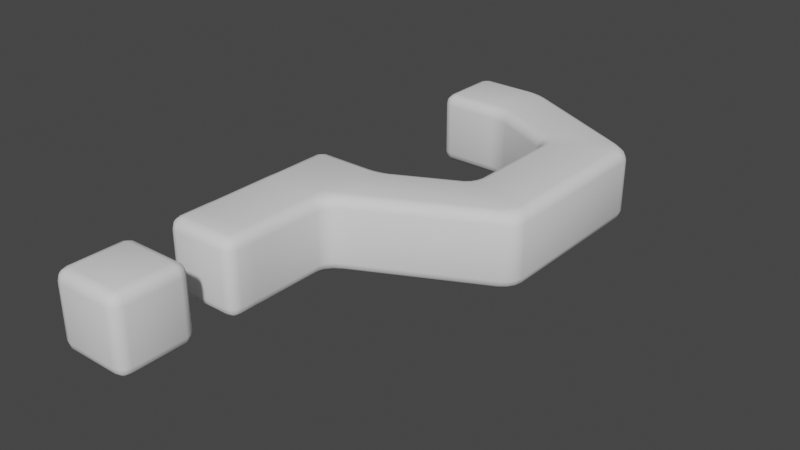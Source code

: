 # Source: helpicon.blend  (saved by Blender 3.1.7; exported with 4.5.12 LTS)
import bpy
from mathutils import Matrix  # noqa: F401  (used for matrix-valued properties, if any)

bpy.ops.wm.read_factory_settings(use_empty=True)
scene = bpy.context.scene
scene.name = 'Scene'

# ---- collections
col_collection = bpy.data.collections.new('Collection'); scene.collection.children.link(col_collection)

# ---- world
world_world = bpy.data.worlds.new('World'); scene.world = world_world
world_world.use_nodes = True; world_world.node_tree.nodes.clear()
_N = world_world.node_tree.nodes; _L = world_world.node_tree.links
n0 = _N.new('ShaderNodeOutputWorld'); n0.name = 'World Output'; n0.location = (300, 300)
n1 = _N.new('ShaderNodeBackground'); n1.name = 'Background'; n1.location = (10, 300)
n1.inputs[0].default_value = (0.05088, 0.05088, 0.05088, 1.0)
_L.new(n1.outputs[0], n0.inputs[0])
n0.is_active_output = True
world_world.color = (0.05088, 0.05088, 0.05088)
world_world.use_sun_shadow = False
world_world.sun_shadow_jitter_overblur = 0.0

# ---- meshes
me_plane = bpy.data.meshes.new('Plane')
me_plane.from_pydata([(-1.0, 0.2864, 0.2864), (-0.7136, 0.2864, 0.0), (-0.7136, 0.0, 0.2864), (-0.9617, 0.2864, 0.1434), (-0.9617, 0.1434, 0.2864), (-0.9246, 0.1495, 0.1495), (-0.7136, 0.1434, 0.03827), (-0.8566, 0.2864, 0.03827), (-0.8505, 0.1495, 0.07544), (-0.8566, 0.03827, 0.2864), (-0.7136, 0.03827, 0.1434), (-0.8505, 0.07544, 0.1495), (0.7136, 0.0, 0.2864), (0.7136, 0.2864, 0.0), (1.0, 0.2864, 0.2864), (0.7136, 0.03827, 0.1434), (0.8566, 0.03827, 0.2864), (0.8505, 0.07544, 0.1495), (0.8566, 0.2864, 0.03827), (0.7136, 0.1434, 0.03827), (0.8505, 0.1495, 0.07544), (0.9617, 0.1434, 0.2864), (0.9617, 0.2864, 0.1434), (0.9246, 0.1495, 0.1495), (-1.0, 0.7136, 0.2864), (-1.0, 1.286, 0.2864), (-0.7136, 1.286, 0.0), (-0.7136, 0.7136, 0.0), (-1.0, 0.9045, 0.2864), (-0.9617, 0.7136, 0.1434), (-0.9587, 0.9045, 0.1382), (-0.9575, 1.286, 0.1458), (-1.0, 1.095, 0.2864), (-0.9587, 1.095, 0.1382), (-0.7136, 1.095, 0.0), (-0.8566, 1.286, 0.03827), (-0.8618, 1.095, 0.04132), (-0.8542, 0.7136, 0.0425), (-0.7136, 0.9045, 0.0), (-0.8618, 0.9045, 0.04132), (1.0, 0.7136, 0.2864), (0.7136, 0.7136, 0.0), (0.7136, 1.286, 0.0), (1.0, 1.286, 0.2864), (0.9575, 0.7136, 0.1458), (1.0, 0.9045, 0.2864), (0.9587, 0.9045, 0.1382), (0.7136, 0.9045, 0.0), (0.8566, 0.7136, 0.03827), (0.8618, 0.9045, 0.04132), (0.8542, 1.286, 0.0425), (0.7136, 1.095, 0.0), (0.8618, 1.095, 0.04132), (1.0, 1.095, 0.2864), (0.9617, 1.286, 0.1434), (0.9587, 1.095, 0.1382), (-0.7136, 3.286, 0.0), (-0.7136, 2.714, 0.0), (-1.0, 2.714, 0.2864), (-1.0, 3.286, 0.2864), (-0.7136, 3.095, 0.0), (-0.8566, 3.286, 0.03827), (-0.8618, 3.095, 0.04132), (-0.8542, 2.714, 0.0425), (-0.7136, 2.905, 0.0), (-0.8618, 2.905, 0.04132), (-1.0, 2.905, 0.2864), (-0.9617, 2.714, 0.1434), (-0.9587, 2.905, 0.1382), (-0.9575, 3.286, 0.1458), (-1.0, 3.095, 0.2864), (-0.9587, 3.095, 0.1382), (0.7136, 3.286, 0.0), (1.286, 3.463, 0.0), (1.256, 3.128, 0.2864), (1.0, 2.714, 0.2864), (0.7136, 2.714, 0.0), (0.8699, 3.312, 0.0), (0.7136, 3.095, 0.0), (0.8917, 3.118, 0.01889), (1.299, 3.313, 0.0424), (1.08, 3.376, 0.0), (1.091, 3.194, 0.03874), (1.131, 3.023, 0.2864), (1.288, 3.191, 0.146), (1.114, 3.07, 0.1354), (0.9575, 2.714, 0.1458), (1.038, 2.872, 0.2864), (0.9972, 2.903, 0.1353), (0.7136, 2.905, 0.0), (0.8542, 2.714, 0.0425), (0.8825, 2.914, 0.03886), (-0.7136, 5.0, 0.2864), (-0.7136, 4.714, 0.0), (-1.0, 4.714, 0.2864), (-0.7136, 4.962, 0.1434), (-0.8566, 4.962, 0.2864), (-0.8505, 4.925, 0.1495), (-0.8566, 4.714, 0.03827), (-0.7136, 4.857, 0.03827), (-0.8505, 4.851, 0.07544), (-0.9617, 4.857, 0.2864), (-0.9617, 4.714, 0.1434), (-0.9246, 4.851, 0.1495), (0.7136, 5.0, 0.2864), (1.256, 5.128, 0.2864), (1.286, 4.823, 0.0), (0.7136, 4.714, 0.0), (0.8908, 5.019, 0.2864), (0.7136, 4.957, 0.1458), (0.9001, 4.974, 0.1405), (1.244, 5.074, 0.1459), (1.089, 5.066, 0.2864), (1.08, 5.013, 0.1405), (1.129, 4.77, 0.0), (1.255, 4.964, 0.04246), (1.093, 4.915, 0.04497), (0.7136, 4.854, 0.0425), (0.9197, 4.73, 0.0), (0.9102, 4.877, 0.04497), (2.744, 5.872, 0.2864), (3.0, 6.286, 0.2864), (3.286, 6.177, 0.0), (3.0, 5.68, 0.0), (2.869, 5.977, 0.2864), (2.804, 5.854, 0.146), (2.924, 5.958, 0.1406), (3.042, 6.251, 0.1459), (2.962, 6.128, 0.2864), (3.005, 6.093, 0.1405), (3.244, 5.982, 0.0), (3.146, 6.212, 0.04246), (3.098, 6.044, 0.04494), (2.896, 5.785, 0.04243), (3.14, 5.801, 0.0), (3.014, 5.9, 0.04493), (4.744, 4.872, 0.2864), (4.36, 5.0, 0.0), (4.714, 5.463, 0.0), (5.0, 5.286, 0.2864), (4.643, 4.869, 0.1462), (4.869, 4.977, 0.2864), (4.804, 4.998, 0.1408), (4.534, 5.13, 0.0), (4.504, 4.915, 0.04229), (4.692, 5.05, 0.04479), (4.854, 5.407, 0.0424), (4.662, 5.299, 0.0), (4.809, 5.215, 0.04492), (4.962, 5.128, 0.2864), (4.958, 5.343, 0.146), (4.909, 5.157, 0.1406), (3.0, 9.32, 0.0), (3.286, 8.823, 0.0), (3.0, 8.714, 0.2864), (2.744, 9.128, 0.2864), (3.14, 9.199, 0.0), (2.896, 9.215, 0.04243), (3.014, 9.1, 0.04493), (3.146, 8.788, 0.04246), (3.244, 9.018, 0.0), (3.098, 8.956, 0.04494), (2.962, 8.872, 0.2864), (3.042, 8.749, 0.1459), (3.005, 8.907, 0.1405), (2.804, 9.146, 0.146), (2.869, 9.023, 0.2864), (2.924, 9.042, 0.1406), (4.714, 9.537, 0.0), (4.36, 10.0, 0.0), (4.744, 10.13, 0.2864), (5.0, 9.714, 0.2864), (4.662, 9.701, 0.0), (4.854, 9.593, 0.0424), (4.809, 9.785, 0.04492), (4.504, 10.08, 0.04229), (4.534, 9.87, 0.0), (4.692, 9.95, 0.04479), (4.869, 10.02, 0.2864), (4.643, 10.13, 0.1462), (4.804, 10.0, 0.1408), (4.958, 9.657, 0.146), (4.962, 9.872, 0.2864), (4.909, 9.843, 0.1406), (0.7136, 10.29, 0.0), (1.286, 10.18, 0.0), (1.256, 9.872, 0.2864), (0.7136, 10.0, 0.2864), (0.9197, 10.27, 0.0), (0.7136, 10.15, 0.0425), (0.9102, 10.12, 0.04497), (1.255, 10.04, 0.04246), (1.129, 10.23, 0.0), (1.093, 10.09, 0.04497), (1.089, 9.934, 0.2864), (1.244, 9.926, 0.1459), (1.08, 9.987, 0.1405), (0.7136, 10.04, 0.1458), (0.8908, 9.981, 0.2864), (0.9001, 10.03, 0.1405), (0.7136, 11.71, 0.0), (0.7136, 12.0, 0.2864), (1.256, 11.87, 0.2864), (1.286, 11.54, 0.0), (0.7136, 11.85, 0.0425), (0.8699, 11.69, 0.0), (0.8923, 11.83, 0.04501), (0.8908, 11.98, 0.2864), (0.7136, 11.96, 0.1458), (0.8999, 11.93, 0.1405), (1.288, 11.81, 0.146), (1.089, 11.93, 0.2864), (1.094, 11.88, 0.1406), (1.08, 11.62, 0.0), (1.299, 11.69, 0.0424), (1.09, 11.78, 0.04488), (-1.0, 10.29, 0.2864), (-0.7136, 10.29, 0.0), (-0.7136, 10.0, 0.2864), (-0.9617, 10.29, 0.1434), (-0.9617, 10.14, 0.2864), (-0.9246, 10.15, 0.1495), (-0.7136, 10.14, 0.03827), (-0.8566, 10.29, 0.03827), (-0.8505, 10.15, 0.07544), (-0.8566, 10.04, 0.2864), (-0.7136, 10.04, 0.1434), (-0.8505, 10.08, 0.1495), (-1.0, 11.71, 0.2864), (-0.7136, 12.0, 0.2864), (-0.7136, 11.71, 0.0), (-0.9617, 11.86, 0.2864), (-0.9617, 11.71, 0.1434), (-0.9246, 11.85, 0.1495), (-0.7136, 11.96, 0.1434), (-0.8566, 11.96, 0.2864), (-0.8505, 11.92, 0.1495), (-0.8566, 11.71, 0.03827), (-0.7136, 11.86, 0.03827), (-0.8505, 11.85, 0.07544), (-0.7136, -1.0, 0.2864), (-0.7136, -1.286, 0.0), (-1.0, -1.286, 0.2864), (-0.7136, -1.038, 0.1434), (-0.8566, -1.038, 0.2864), (-0.8505, -1.075, 0.1495), (-0.8566, -1.286, 0.03827), (-0.7136, -1.143, 0.03827), (-0.8505, -1.149, 0.07544), (-0.9617, -1.143, 0.2864), (-0.9617, -1.286, 0.1434), (-0.9246, -1.149, 0.1495), (0.7136, -1.0, 0.2864), (1.0, -1.286, 0.2864), (0.7136, -1.286, 0.0), (0.8566, -1.038, 0.2864), (0.7136, -1.038, 0.1434), (0.8505, -1.075, 0.1495), (0.9617, -1.286, 0.1434), (0.9617, -1.143, 0.2864), (0.9246, -1.149, 0.1495), (0.7136, -1.143, 0.03827), (0.8566, -1.286, 0.03827), (0.8505, -1.149, 0.07544), (-0.7136, -3.0, 0.2864), (-1.0, -2.714, 0.2864), (-0.7136, -2.714, 0.0), (-0.8566, -2.962, 0.2864), (-0.7136, -2.962, 0.1434), (-0.8505, -2.925, 0.1495), (-0.9617, -2.714, 0.1434), (-0.9617, -2.857, 0.2864), (-0.9246, -2.851, 0.1495), (-0.7136, -2.857, 0.03827), (-0.8566, -2.714, 0.03827), (-0.8505, -2.851, 0.07544), (0.7136, -3.0, 0.2864), (0.7136, -2.714, 0.0), (1.0, -2.714, 0.2864), (0.7136, -2.962, 0.1434), (0.8566, -2.962, 0.2864), (0.8505, -2.925, 0.1495), (0.8566, -2.714, 0.03827), (0.7136, -2.857, 0.03827), (0.8505, -2.851, 0.07544), (0.9617, -2.857, 0.2864), (0.9617, -2.714, 0.1434), (0.9246, -2.851, 0.1495), (-1.0, 0.2864, 1.714), (-0.7136, 0.0, 1.714), (-0.7136, 0.2864, 2.0), (-0.9617, 0.1434, 1.714), (-0.9617, 0.2864, 1.857), (-0.9246, 0.1495, 1.851), (-0.7136, 0.03827, 1.857), (-0.8566, 0.03827, 1.714), (-0.8505, 0.07544, 1.851), (-0.8566, 0.2864, 1.962), (-0.7136, 0.1434, 1.962), (-0.8505, 0.1495, 1.925), (0.7136, 0.0, 1.714), (1.0, 0.2864, 1.714), (0.7136, 0.2864, 2.0), (0.8566, 0.03827, 1.714), (0.7136, 0.03827, 1.857), (0.8505, 0.07544, 1.851), (0.9617, 0.2864, 1.857), (0.9617, 0.1434, 1.714), (0.9246, 0.1495, 1.851), (0.7136, 0.1434, 1.962), (0.8566, 0.2864, 1.962), (0.8505, 0.1495, 1.925), (-1.0, 0.7136, 1.714), (-0.7136, 0.7136, 2.0), (-0.7136, 1.286, 2.0), (-1.0, 1.286, 1.714), (-0.9575, 0.7136, 1.854), (-1.0, 0.9045, 1.714), (-0.9587, 0.9045, 1.862), (-0.7136, 0.9045, 2.0), (-0.8566, 0.7136, 1.962), (-0.8618, 0.9045, 1.959), (-0.8542, 1.286, 1.957), (-0.7136, 1.095, 2.0), (-0.8618, 1.095, 1.959), (-1.0, 1.095, 1.714), (-0.9617, 1.286, 1.857), (-0.9587, 1.095, 1.862), (1.0, 0.7136, 1.714), (1.0, 1.286, 1.714), (0.7136, 1.286, 2.0), (0.7136, 0.7136, 2.0), (1.0, 0.9045, 1.714), (0.9617, 0.7136, 1.857), (0.9587, 0.9045, 1.862), (0.9575, 1.286, 1.854), (1.0, 1.095, 1.714), (0.9587, 1.095, 1.862), (0.7136, 1.095, 2.0), (0.8566, 1.286, 1.962), (0.8618, 1.095, 1.959), (0.8542, 0.7136, 1.957), (0.7136, 0.9045, 2.0), (0.8618, 0.9045, 1.959), (-0.7136, 3.286, 2.0), (-1.0, 3.286, 1.714), (-1.0, 2.714, 1.714), (-0.7136, 2.714, 2.0), (-0.8542, 3.286, 1.957), (-0.7136, 3.095, 2.0), (-0.8618, 3.095, 1.959), (-1.0, 3.095, 1.714), (-0.9617, 3.286, 1.857), (-0.9587, 3.095, 1.862), (-0.9575, 2.714, 1.854), (-1.0, 2.905, 1.714), (-0.9587, 2.905, 1.862), (-0.7136, 2.905, 2.0), (-0.8566, 2.714, 1.962), (-0.8618, 2.905, 1.959), (0.7136, 3.286, 2.0), (0.7136, 2.714, 2.0), (1.0, 2.714, 1.714), (1.256, 3.128, 1.714), (1.286, 3.463, 2.0), (0.7136, 3.095, 2.0), (0.8699, 3.312, 2.0), (0.8917, 3.118, 1.981), (0.8542, 2.714, 1.957), (0.7136, 2.905, 2.0), (0.8825, 2.914, 1.961), (1.038, 2.872, 1.714), (0.9575, 2.714, 1.854), (0.9972, 2.903, 1.865), (1.288, 3.191, 1.854), (1.131, 3.023, 1.714), (1.114, 3.07, 1.865), (1.08, 3.376, 2.0), (1.299, 3.313, 1.958), (1.091, 3.194, 1.961), (-0.7136, 5.0, 1.714), (-1.0, 4.714, 1.714), (-0.7136, 4.714, 2.0), (-0.8566, 4.962, 1.714), (-0.7136, 4.962, 1.857), (-0.8505, 4.925, 1.851), (-0.9617, 4.714, 1.857), (-0.9617, 4.857, 1.714), (-0.9246, 4.851, 1.851), (-0.7136, 4.857, 1.962), (-0.8566, 4.714, 1.962), (-0.8505, 4.851, 1.925), (0.7136, 5.0, 1.714), (0.7136, 4.714, 2.0), (1.286, 4.823, 2.0), (1.256, 5.128, 1.714), (0.7136, 4.957, 1.854), (0.8908, 5.019, 1.714), (0.9001, 4.974, 1.86), (0.9197, 4.73, 2.0), (0.7136, 4.854, 1.957), (0.9102, 4.877, 1.955), (1.255, 4.964, 1.958), (1.129, 4.77, 2.0), (1.093, 4.915, 1.955), (1.089, 5.066, 1.714), (1.244, 5.074, 1.854), (1.08, 5.013, 1.859), (2.744, 5.872, 1.714), (3.0, 5.68, 2.0), (3.286, 6.177, 2.0), (3.0, 6.286, 1.714), (2.804, 5.854, 1.854), (2.869, 5.977, 1.714), (2.924, 5.958, 1.859), (3.14, 5.801, 2.0), (2.896, 5.785, 1.958), (3.014, 5.9, 1.955), (3.146, 6.212, 1.958), (3.244, 5.982, 2.0), (3.098, 6.044, 1.955), (2.962, 6.128, 1.714), (3.042, 6.251, 1.854), (3.005, 6.093, 1.859), (4.744, 4.872, 1.714), (5.0, 5.286, 1.714), (4.714, 5.463, 2.0), (4.36, 5.0, 2.0), (4.869, 4.977, 1.714), (4.643, 4.869, 1.854), (4.804, 4.998, 1.859), (4.958, 5.343, 1.854), (4.962, 5.128, 1.714), (4.909, 5.157, 1.859), (4.662, 5.299, 2.0), (4.854, 5.407, 1.958), (4.809, 5.215, 1.955), (4.504, 4.915, 1.958), (4.534, 5.13, 2.0), (4.692, 5.05, 1.955), (3.0, 9.32, 2.0), (2.744, 9.128, 1.714), (3.0, 8.714, 1.714), (3.286, 8.823, 2.0), (2.896, 9.215, 1.958), (3.14, 9.199, 2.0), (3.014, 9.1, 1.955), (2.869, 9.023, 1.714), (2.804, 9.146, 1.854), (2.924, 9.042, 1.859), (3.042, 8.749, 1.854), (2.962, 8.872, 1.714), (3.005, 8.907, 1.859), (3.244, 9.018, 2.0), (3.146, 8.788, 1.958), (3.098, 8.956, 1.955), (4.714, 9.537, 2.0), (5.0, 9.714, 1.714), (4.744, 10.13, 1.714), (4.36, 10.0, 2.0), (4.854, 9.593, 1.958), (4.662, 9.701, 2.0), (4.809, 9.785, 1.955), (4.962, 9.872, 1.714), (4.958, 9.657, 1.854), (4.909, 9.843, 1.859), (4.643, 10.13, 1.854), (4.869, 10.02, 1.714), (4.804, 10.0, 1.859), (4.534, 9.87, 2.0), (4.504, 10.08, 1.958), (4.692, 9.95, 1.955), (0.7136, 10.29, 2.0), (0.7136, 10.0, 1.714), (1.256, 9.872, 1.714), (1.286, 10.18, 2.0), (0.7136, 10.15, 1.957), (0.9197, 10.27, 2.0), (0.9102, 10.12, 1.955), (0.8908, 9.981, 1.714), (0.7136, 10.04, 1.854), (0.9001, 10.03, 1.86), (1.244, 9.926, 1.854), (1.089, 9.934, 1.714), (1.08, 9.987, 1.859), (1.129, 10.23, 2.0), (1.255, 10.04, 1.958), (1.093, 10.09, 1.955), (0.7136, 11.71, 2.0), (1.286, 11.54, 2.0), (1.256, 11.87, 1.714), (0.7136, 12.0, 1.714), (0.8699, 11.69, 2.0), (0.7136, 11.85, 1.957), (0.8923, 11.83, 1.955), (1.299, 11.69, 1.958), (1.08, 11.62, 2.0), (1.09, 11.78, 1.955), (1.089, 11.93, 1.714), (1.288, 11.81, 1.854), (1.094, 11.88, 1.859), (0.7136, 11.96, 1.854), (0.8908, 11.98, 1.714), (0.8999, 11.93, 1.86), (-1.0, 10.29, 1.714), (-0.7136, 10.0, 1.714), (-0.7136, 10.29, 2.0), (-0.9617, 10.14, 1.714), (-0.9617, 10.29, 1.857), (-0.9246, 10.15, 1.851), (-0.7136, 10.04, 1.857), (-0.8566, 10.04, 1.714), (-0.8505, 10.08, 1.851), (-0.8566, 10.29, 1.962), (-0.7136, 10.14, 1.962), (-0.8505, 10.15, 1.925), (-1.0, 11.71, 1.714), (-0.7136, 11.71, 2.0), (-0.7136, 12.0, 1.714), (-0.9617, 11.71, 1.857), (-0.9617, 11.86, 1.714), (-0.9246, 11.85, 1.851), (-0.7136, 11.86, 1.962), (-0.8566, 11.71, 1.962), (-0.8505, 11.85, 1.925), (-0.8566, 11.96, 1.714), (-0.7136, 11.96, 1.857), (-0.8505, 11.92, 1.851), (-0.7136, -1.0, 1.714), (-1.0, -1.286, 1.714), (-0.7136, -1.286, 2.0), (-0.8566, -1.038, 1.714), (-0.7136, -1.038, 1.857), (-0.8505, -1.075, 1.851), (-0.9617, -1.286, 1.857), (-0.9617, -1.143, 1.714), (-0.9246, -1.149, 1.851), (-0.7136, -1.143, 1.962), (-0.8566, -1.286, 1.962), (-0.8505, -1.149, 1.925), (0.7136, -1.0, 1.714), (0.7136, -1.286, 2.0), (1.0, -1.286, 1.714), (0.7136, -1.038, 1.857), (0.8566, -1.038, 1.714), (0.8505, -1.075, 1.851), (0.8566, -1.286, 1.962), (0.7136, -1.143, 1.962), (0.8505, -1.149, 1.925), (0.9617, -1.143, 1.714), (0.9617, -1.286, 1.857), (0.9246, -1.149, 1.851), (-0.7136, -3.0, 1.714), (-0.7136, -2.714, 2.0), (-1.0, -2.714, 1.714), (-0.7136, -2.962, 1.857), (-0.8566, -2.962, 1.714), (-0.8505, -2.925, 1.851), (-0.8566, -2.714, 1.962), (-0.7136, -2.857, 1.962), (-0.8505, -2.851, 1.925), (-0.9617, -2.857, 1.714), (-0.9617, -2.714, 1.857), (-0.9246, -2.851, 1.851), (0.7136, -3.0, 1.714), (1.0, -2.714, 1.714), (0.7136, -2.714, 2.0), (0.8566, -2.962, 1.714), (0.7136, -2.962, 1.857), (0.8505, -2.925, 1.851), (0.9617, -2.714, 1.857), (0.9617, -2.857, 1.714), (0.9246, -2.851, 1.851), (0.7136, -2.857, 1.962), (0.8566, -2.714, 1.962), (0.8505, -2.851, 1.925)], [], [(2, 12, 300, 289), (58, 25, 315, 346), (94, 59, 345, 381), (186, 155, 441, 474), (218, 187, 473, 505), (242, 265, 554, 529), (74, 136, 424, 363), (139, 171, 457, 425), (314, 330, 361, 347), (344, 360, 393, 382), (427, 409, 394, 364), (472, 488, 517, 506), (541, 530, 553, 566), (456, 443, 410, 426), (440, 459, 489, 475), (120, 105, 395, 408), (264, 276, 564, 552), (1, 27, 41, 13), (184, 217, 230, 200), (137, 73, 106, 123), (104, 92, 380, 392), (14, 40, 328, 301), (252, 240, 528, 540), (26, 57, 76, 42), (201, 229, 518, 491), (154, 121, 411, 442), (152, 185, 203, 169), (228, 216, 504, 516), (254, 277, 266, 241), (168, 138, 122, 153), (56, 93, 107, 72), (290, 302, 331, 313), (43, 75, 362, 329), (278, 253, 542, 565), (170, 202, 490, 458), (0, 3, 5, 4), (3, 7, 8, 5), (1, 6, 8, 7), (6, 10, 11, 8), (2, 9, 11, 10), (9, 4, 5, 11), (5, 8, 11), (12, 15, 17, 16), (15, 19, 20, 17), (13, 18, 20, 19), (18, 22, 23, 20), (14, 21, 23, 22), (21, 16, 17, 23), (17, 20, 23), (24, 28, 30, 29), (28, 32, 33, 30), (25, 31, 33, 32), (31, 35, 36, 33), (26, 34, 36, 35), (34, 38, 39, 36), (27, 37, 39, 38), (37, 29, 30, 39), (30, 33, 36, 39), (40, 44, 46, 45), (44, 48, 49, 46), (41, 47, 49, 48), (47, 51, 52, 49), (42, 50, 52, 51), (50, 54, 55, 52), (43, 53, 55, 54), (53, 45, 46, 55), (46, 49, 52, 55), (56, 60, 62, 61), (60, 64, 65, 62), (57, 63, 65, 64), (63, 67, 68, 65), (58, 66, 68, 67), (66, 70, 71, 68), (59, 69, 71, 70), (69, 61, 62, 71), (62, 65, 68, 71), (72, 77, 79, 78), (77, 81, 82, 79), (73, 80, 82, 81), (80, 84, 85, 82), (74, 83, 85, 84), (83, 87, 88, 85), (75, 86, 88, 87), (86, 90, 91, 88), (76, 89, 91, 90), (89, 78, 79, 91), (79, 82, 85, 88, 91), (92, 95, 97, 96), (95, 99, 100, 97), (93, 98, 100, 99), (98, 102, 103, 100), (94, 101, 103, 102), (101, 96, 97, 103), (97, 100, 103), (104, 108, 110, 109), (108, 112, 113, 110), (105, 111, 113, 112), (111, 115, 116, 113), (106, 114, 116, 115), (114, 118, 119, 116), (107, 117, 119, 118), (117, 109, 110, 119), (110, 113, 116, 119), (120, 124, 126, 125), (124, 128, 129, 126), (121, 127, 129, 128), (127, 131, 132, 129), (122, 130, 132, 131), (130, 134, 135, 132), (123, 133, 135, 134), (133, 125, 126, 135), (126, 129, 132, 135), (136, 140, 142, 141), (140, 144, 145, 142), (137, 143, 145, 144), (143, 147, 148, 145), (138, 146, 148, 147), (146, 150, 151, 148), (139, 149, 151, 150), (149, 141, 142, 151), (142, 145, 148, 151), (152, 156, 158, 157), (156, 160, 161, 158), (153, 159, 161, 160), (159, 163, 164, 161), (154, 162, 164, 163), (162, 166, 167, 164), (155, 165, 167, 166), (165, 157, 158, 167), (158, 161, 164, 167), (168, 172, 174, 173), (172, 176, 177, 174), (169, 175, 177, 176), (175, 179, 180, 177), (170, 178, 180, 179), (178, 182, 183, 180), (171, 181, 183, 182), (181, 173, 174, 183), (174, 177, 180, 183), (184, 188, 190, 189), (188, 192, 193, 190), (185, 191, 193, 192), (191, 195, 196, 193), (186, 194, 196, 195), (194, 198, 199, 196), (187, 197, 199, 198), (197, 189, 190, 199), (190, 193, 196, 199), (200, 204, 206, 205), (204, 208, 209, 206), (201, 207, 209, 208), (207, 211, 212, 209), (202, 210, 212, 211), (210, 214, 215, 212), (203, 213, 215, 214), (213, 205, 206, 215), (206, 209, 212, 215), (216, 219, 221, 220), (219, 223, 224, 221), (217, 222, 224, 223), (222, 226, 227, 224), (218, 225, 227, 226), (225, 220, 221, 227), (221, 224, 227), (228, 231, 233, 232), (231, 235, 236, 233), (229, 234, 236, 235), (234, 238, 239, 236), (230, 237, 239, 238), (237, 232, 233, 239), (233, 236, 239), (240, 243, 245, 244), (243, 247, 248, 245), (241, 246, 248, 247), (246, 250, 251, 248), (242, 249, 251, 250), (249, 244, 245, 251), (245, 248, 251), (252, 255, 257, 256), (255, 259, 260, 257), (253, 258, 260, 259), (258, 262, 263, 260), (254, 261, 263, 262), (261, 256, 257, 263), (257, 260, 263), (264, 267, 269, 268), (267, 271, 272, 269), (265, 270, 272, 271), (270, 274, 275, 272), (266, 273, 275, 274), (273, 268, 269, 275), (269, 272, 275), (276, 279, 281, 280), (279, 283, 284, 281), (277, 282, 284, 283), (282, 286, 287, 284), (278, 285, 287, 286), (285, 280, 281, 287), (281, 284, 287), (288, 291, 293, 292), (291, 295, 296, 293), (289, 294, 296, 295), (294, 298, 299, 296), (290, 297, 299, 298), (297, 292, 293, 299), (293, 296, 299), (300, 303, 305, 304), (303, 307, 308, 305), (301, 306, 308, 307), (306, 310, 311, 308), (302, 309, 311, 310), (309, 304, 305, 311), (305, 308, 311), (312, 316, 318, 317), (316, 320, 321, 318), (313, 319, 321, 320), (319, 323, 324, 321), (314, 322, 324, 323), (322, 326, 327, 324), (315, 325, 327, 326), (325, 317, 318, 327), (318, 321, 324, 327), (328, 332, 334, 333), (332, 336, 337, 334), (329, 335, 337, 336), (335, 339, 340, 337), (330, 338, 340, 339), (338, 342, 343, 340), (331, 341, 343, 342), (341, 333, 334, 343), (334, 337, 340, 343), (344, 348, 350, 349), (348, 352, 353, 350), (345, 351, 353, 352), (351, 355, 356, 353), (346, 354, 356, 355), (354, 358, 359, 356), (347, 357, 359, 358), (357, 349, 350, 359), (350, 353, 356, 359), (360, 365, 367, 366), (365, 369, 370, 367), (361, 368, 370, 369), (368, 372, 373, 370), (362, 371, 373, 372), (371, 375, 376, 373), (363, 374, 376, 375), (374, 378, 379, 376), (364, 377, 379, 378), (377, 366, 367, 379), (367, 370, 373, 376, 379), (380, 383, 385, 384), (383, 387, 388, 385), (381, 386, 388, 387), (386, 390, 391, 388), (382, 389, 391, 390), (389, 384, 385, 391), (385, 388, 391), (392, 396, 398, 397), (396, 400, 401, 398), (393, 399, 401, 400), (399, 403, 404, 401), (394, 402, 404, 403), (402, 406, 407, 404), (395, 405, 407, 406), (405, 397, 398, 407), (398, 401, 404, 407), (408, 412, 414, 413), (412, 416, 417, 414), (409, 415, 417, 416), (415, 419, 420, 417), (410, 418, 420, 419), (418, 422, 423, 420), (411, 421, 423, 422), (421, 413, 414, 423), (414, 417, 420, 423), (424, 428, 430, 429), (428, 432, 433, 430), (425, 431, 433, 432), (431, 435, 436, 433), (426, 434, 436, 435), (434, 438, 439, 436), (427, 437, 439, 438), (437, 429, 430, 439), (430, 433, 436, 439), (440, 444, 446, 445), (444, 448, 449, 446), (441, 447, 449, 448), (447, 451, 452, 449), (442, 450, 452, 451), (450, 454, 455, 452), (443, 453, 455, 454), (453, 445, 446, 455), (446, 449, 452, 455), (456, 460, 462, 461), (460, 464, 465, 462), (457, 463, 465, 464), (463, 467, 468, 465), (458, 466, 468, 467), (466, 470, 471, 468), (459, 469, 471, 470), (469, 461, 462, 471), (462, 465, 468, 471), (472, 476, 478, 477), (476, 480, 481, 478), (473, 479, 481, 480), (479, 483, 484, 481), (474, 482, 484, 483), (482, 486, 487, 484), (475, 485, 487, 486), (485, 477, 478, 487), (478, 481, 484, 487), (488, 492, 494, 493), (492, 496, 497, 494), (489, 495, 497, 496), (495, 499, 500, 497), (490, 498, 500, 499), (498, 502, 503, 500), (491, 501, 503, 502), (501, 493, 494, 503), (494, 497, 500, 503), (504, 507, 509, 508), (507, 511, 512, 509), (505, 510, 512, 511), (510, 514, 515, 512), (506, 513, 515, 514), (513, 508, 509, 515), (509, 512, 515), (516, 519, 521, 520), (519, 523, 524, 521), (517, 522, 524, 523), (522, 526, 527, 524), (518, 525, 527, 526), (525, 520, 521, 527), (521, 524, 527), (528, 531, 533, 532), (531, 535, 536, 533), (529, 534, 536, 535), (534, 538, 539, 536), (530, 537, 539, 538), (537, 532, 533, 539), (533, 536, 539), (540, 543, 545, 544), (543, 547, 548, 545), (541, 546, 548, 547), (546, 550, 551, 548), (542, 549, 551, 550), (549, 544, 545, 551), (545, 548, 551), (552, 555, 557, 556), (555, 559, 560, 557), (553, 558, 560, 559), (558, 562, 563, 560), (554, 561, 563, 562), (561, 556, 557, 563), (557, 560, 563), (564, 567, 569, 568), (567, 571, 572, 569), (565, 570, 572, 571), (570, 574, 575, 572), (566, 573, 575, 574), (573, 568, 569, 575), (569, 572, 575), (27, 1, 7, 37), (37, 7, 3, 29), (29, 3, 0, 24), (1, 13, 19, 6), (6, 19, 15, 10), (10, 15, 12, 2), (13, 41, 48, 18), (18, 48, 44, 22), (22, 44, 40, 14), (41, 27, 38, 47), (47, 38, 34, 51), (51, 34, 26, 42), (76, 57, 64, 89), (89, 64, 60, 78), (78, 60, 56, 72), (42, 76, 90, 50), (50, 90, 86, 54), (54, 86, 75, 43), (57, 26, 35, 63), (63, 35, 31, 67), (67, 31, 25, 58), (107, 93, 99, 117), (117, 99, 95, 109), (109, 95, 92, 104), (93, 56, 61, 98), (98, 61, 69, 102), (102, 69, 59, 94), (72, 107, 118, 77), (77, 118, 114, 81), (81, 114, 106, 73), (123, 106, 115, 133), (133, 115, 111, 125), (125, 111, 105, 120), (168, 153, 160, 172), (172, 160, 156, 176), (176, 156, 152, 169), (153, 122, 131, 159), (159, 131, 127, 163), (163, 127, 121, 154), (203, 185, 192, 213), (213, 192, 188, 205), (205, 188, 184, 200), (185, 152, 157, 191), (191, 157, 165, 195), (195, 165, 155, 186), (169, 203, 214, 175), (175, 214, 210, 179), (179, 210, 202, 170), (230, 217, 223, 237), (237, 223, 219, 232), (232, 219, 216, 228), (217, 184, 189, 222), (222, 189, 197, 226), (226, 197, 187, 218), (200, 230, 238, 204), (204, 238, 234, 208), (208, 234, 229, 201), (240, 252, 256, 243), (243, 256, 261, 247), (247, 261, 254, 241), (266, 277, 283, 273), (273, 283, 279, 268), (268, 279, 276, 264), (241, 266, 274, 246), (246, 274, 270, 250), (250, 270, 265, 242), (277, 254, 262, 282), (282, 262, 258, 286), (286, 258, 253, 278), (73, 137, 144, 80), (80, 144, 140, 84), (84, 140, 136, 74), (122, 138, 147, 130), (130, 147, 143, 134), (134, 143, 137, 123), (171, 139, 150, 181), (181, 150, 146, 173), (173, 146, 138, 168), (312, 288, 292, 316), (316, 292, 297, 320), (320, 297, 290, 313), (289, 300, 304, 294), (294, 304, 309, 298), (298, 309, 302, 290), (301, 328, 333, 306), (306, 333, 341, 310), (310, 341, 331, 302), (330, 314, 323, 338), (338, 323, 319, 342), (342, 319, 313, 331), (360, 344, 349, 365), (365, 349, 357, 369), (369, 357, 347, 361), (329, 362, 372, 335), (335, 372, 368, 339), (339, 368, 361, 330), (346, 315, 326, 354), (354, 326, 322, 358), (358, 322, 314, 347), (392, 380, 384, 396), (396, 384, 389, 400), (400, 389, 382, 393), (381, 345, 352, 386), (386, 352, 348, 390), (390, 348, 344, 382), (364, 394, 403, 377), (377, 403, 399, 366), (366, 399, 393, 360), (408, 395, 406, 412), (412, 406, 402, 416), (416, 402, 394, 409), (459, 440, 445, 469), (469, 445, 453, 461), (461, 453, 443, 456), (442, 411, 422, 450), (450, 422, 418, 454), (454, 418, 410, 443), (488, 472, 477, 492), (492, 477, 485, 496), (496, 485, 475, 489), (474, 441, 448, 482), (482, 448, 444, 486), (486, 444, 440, 475), (458, 490, 499, 466), (466, 499, 495, 470), (470, 495, 489, 459), (516, 504, 508, 519), (519, 508, 513, 523), (523, 513, 506, 517), (505, 473, 480, 510), (510, 480, 476, 514), (514, 476, 472, 506), (491, 518, 526, 501), (501, 526, 522, 493), (493, 522, 517, 488), (530, 541, 547, 537), (537, 547, 543, 532), (532, 543, 540, 528), (552, 564, 568, 555), (555, 568, 573, 559), (559, 573, 566, 553), (529, 554, 562, 534), (534, 562, 558, 538), (538, 558, 553, 530), (565, 542, 550, 570), (570, 550, 546, 574), (574, 546, 541, 566), (363, 424, 429, 374), (374, 429, 437, 378), (378, 437, 427, 364), (409, 427, 438, 415), (415, 438, 434, 419), (419, 434, 426, 410), (456, 426, 435, 460), (460, 435, 431, 464), (464, 431, 425, 457), (94, 381, 387, 101), (101, 387, 383, 96), (96, 383, 380, 92), (395, 105, 112, 405), (405, 112, 108, 397), (397, 108, 104, 392), (252, 540, 544, 255), (255, 544, 549, 259), (259, 549, 542, 253), (564, 276, 280, 567), (567, 280, 285, 571), (571, 285, 278, 565), (2, 289, 295, 9), (9, 295, 291, 4), (4, 291, 288, 0), (315, 25, 32, 325), (325, 32, 28, 317), (317, 28, 24, 312), (201, 491, 502, 207), (207, 502, 498, 211), (211, 498, 490, 202), (457, 171, 182, 463), (463, 182, 178, 467), (467, 178, 170, 458), (58, 346, 355, 66), (66, 355, 351, 70), (70, 351, 345, 59), (139, 425, 432, 149), (149, 432, 428, 141), (141, 428, 424, 136), (362, 75, 87, 371), (371, 87, 83, 375), (375, 83, 74, 363), (14, 301, 307, 21), (21, 307, 303, 16), (16, 303, 300, 12), (218, 505, 511, 225), (225, 511, 507, 220), (220, 507, 504, 216), (518, 229, 235, 525), (525, 235, 231, 520), (520, 231, 228, 516), (43, 329, 336, 53), (53, 336, 332, 45), (45, 332, 328, 40), (186, 474, 483, 194), (194, 483, 479, 198), (198, 479, 473, 187), (411, 121, 128, 421), (421, 128, 124, 413), (413, 124, 120, 408), (242, 529, 535, 249), (249, 535, 531, 244), (244, 531, 528, 240), (441, 155, 166, 447), (447, 166, 162, 451), (451, 162, 154, 442), (554, 265, 271, 561), (561, 271, 267, 556), (556, 267, 264, 552), (24, 0, 288, 312)])
me_plane.polygons.foreach_set('use_smooth', [True] * 580)
_uv = me_plane.uv_layers.new(name='UVMap')
_uv.uv.foreach_set('vector', [0.1432, 0.0, 0.8568, 0.0, 0.8568, 0.0, 0.1432, 0.0, 0.0, 1.0, 0.0, 1.0, 0.0, 1.0, 0.0, 1.0, 0.0, 1.0, 0.0, 1.0, 0.0, 1.0, 0.0, 1.0, 1.0, 1.0, 1.0, 1.0, 1.0, 1.0, 1.0, 1.0, 1.0, 1.0, 1.0, 1.0, 1.0, 1.0, 1.0, 1.0, 0.0, 0.0, 0.0, 0.0, 0.0, 0.0, 0.0, 0.0, 0.936, 0.936, 0.06405, 0.06405, 0.06405, 0.06405, 0.936, 0.936, 0.05729, 0.05729, 0.9427, 0.9427, 0.9427, 0.9427, 0.05729, 0.05729, 0.1432, 1.0, 0.8568, 1.0, 0.8568, 1.0, 0.1432, 1.0, 0.1432, 1.0, 0.8568, 1.0, 0.8568, 1.0, 0.1432, 1.0, 0.08666, 0.08666, 0.1157, 0.1157, 0.8913, 0.8913, 0.9197, 0.9197, 1.0, 1.0, 1.0, 1.0, 1.0, 1.0, 1.0, 1.0, 0.8568, 0.0, 0.1432, 0.0, 0.1432, 0.0, 0.8568, 0.0, 0.9306, 0.9306, 0.9133, 0.9133, 0.08667, 0.08667, 0.06935, 0.06935, 1.0, 1.0, 1.0, 1.0, 1.0, 1.0, 1.0, 1.0, 0.1281, 0.1281, 0.8719, 0.8719, 0.8719, 0.8719, 0.1281, 0.1281, 0.1432, 0.0, 0.8568, 0.0, 0.8568, 0.0, 0.1432, 0.0, 0.1432, 0.2864, 0.1432, 0.7136, 0.8568, 0.7136, 0.8568, 0.2864, 1.0, 1.0, 1.0, 1.0, 1.0, 1.0, 1.0, 1.0, 0.08666, 0.08666, 0.9197, 0.9197, 0.8913, 0.8913, 0.1157, 0.1157, 0.8568, 1.0, 0.1432, 1.0, 0.1432, 1.0, 0.8568, 1.0, 1.0, 0.2864, 1.0, 0.7136, 1.0, 0.7136, 1.0, 0.2864, 0.8568, 0.0, 0.1432, 0.0, 0.1432, 0.0, 0.8568, 0.0, 0.1432, 1.0, 0.1432, 1.0, 0.8568, 1.0, 0.8568, 1.0, 1.0, 1.0, 1.0, 1.0, 1.0, 1.0, 1.0, 1.0, 0.9045, 0.9045, 0.09548, 0.09548, 0.09548, 0.09548, 0.9045, 0.9045, 1.0, 1.0, 1.0, 1.0, 1.0, 1.0, 1.0, 1.0, 1.0, 1.0, 1.0, 1.0, 1.0, 1.0, 1.0, 1.0, 0.8568, 0.0, 0.8568, 0.0, 0.1432, 0.0, 0.1432, 0.0, 0.9306, 0.9306, 0.06935, 0.06935, 0.08667, 0.08667, 0.9133, 0.9133, 0.1432, 1.0, 0.1432, 1.0, 0.8568, 1.0, 0.8568, 1.0, 0.1432, 0.2864, 0.8568, 0.2864, 0.8568, 0.7136, 0.1432, 0.7136, 1.0, 1.0, 1.0, 1.0, 1.0, 1.0, 1.0, 1.0, 1.0, 0.0, 1.0, 0.0, 1.0, 0.0, 1.0, 0.0, 1.0, 1.0, 1.0, 1.0, 1.0, 1.0, 1.0, 1.0, 0.0, 0.2864, 0.0, 0.2864, 0.0, 0.1495, 0.0, 0.1434, 0.0, 0.2864, 0.0, 0.2864, 0.0, 0.1495, 0.0, 0.1495, 0.1432, 0.2864, 0.1432, 0.1434, 0.07473, 0.1495, 0.0717, 0.2864, 0.1432, 0.1434, 0.1432, 0.0, 0.07473, 0.0, 0.07473, 0.1495, 0.1432, 0.0, 0.0717, 0.0, 0.07473, 0.0, 0.1432, 0.0, 0.0717, 0.0, 0.0, 0.0, 0.0, 0.0, 0.07473, 0.0, 0.0, 0.1495, 0.07473, 0.1495, 0.07473, 0.0, 0.8568, 0.0, 0.8568, 0.0, 0.9253, 0.0, 0.9283, 0.0, 0.8568, 0.0, 0.8568, 0.0, 0.9253, 0.0, 0.9253, 0.0, 0.8568, 0.2864, 0.9283, 0.2864, 0.9253, 0.1495, 0.8568, 0.1434, 0.9283, 0.2864, 1.0, 0.2864, 1.0, 0.1495, 0.9253, 0.1495, 1.0, 0.2864, 1.0, 0.1434, 1.0, 0.1495, 1.0, 0.2864, 1.0, 0.1434, 1.0, 0.0, 1.0, 0.0, 1.0, 0.1495, 0.9253, 0.0, 0.9253, 0.1495, 1.0, 0.1495, 0.0, 0.7136, 0.0, 0.9045, 0.0, 0.9045, 0.0, 0.7136, 0.0, 0.9045, 0.0, 1.0, 0.0, 1.0, 0.0, 0.9045, 0.0, 1.0, 0.0, 1.0, 0.0, 1.0, 0.0, 1.0, 0.0, 1.0, 0.0, 1.0, 0.0, 1.0, 0.0, 1.0, 0.1432, 1.0, 0.1432, 1.0, 0.06912, 1.0, 0.0717, 1.0, 0.1432, 1.0, 0.1432, 1.0, 0.06912, 1.0, 0.06912, 1.0, 0.1432, 0.7136, 0.07292, 0.7136, 0.06912, 0.9045, 0.1432, 0.9045, 0.07292, 0.7136, 0.0, 0.7136, 0.0, 0.9045, 0.06912, 0.9045, 0.0, 0.9045, 0.0, 1.0, 0.06912, 1.0, 0.06912, 0.9045, 1.0, 0.7136, 1.0, 0.7136, 1.0, 0.9045, 1.0, 0.9045, 1.0, 0.7136, 1.0, 0.7136, 1.0, 0.9045, 1.0, 0.9045, 0.8568, 0.7136, 0.8568, 0.9045, 0.9309, 0.9045, 0.9283, 0.7136, 0.8568, 0.9045, 0.8568, 1.0, 0.9309, 1.0, 0.9309, 0.9045, 0.8568, 1.0, 0.9271, 1.0, 0.9309, 1.0, 0.8568, 1.0, 0.9271, 1.0, 1.0, 1.0, 1.0, 1.0, 0.9309, 1.0, 1.0, 1.0, 1.0, 1.0, 1.0, 1.0, 1.0, 1.0, 1.0, 1.0, 1.0, 1.0, 1.0, 1.0, 1.0, 1.0, 1.0, 0.9045, 0.9309, 0.9045, 0.9309, 1.0, 1.0, 1.0, 0.1432, 1.0, 0.1432, 1.0, 0.06912, 1.0, 0.0717, 1.0, 0.1432, 1.0, 0.1432, 1.0, 0.06912, 1.0, 0.06912, 1.0, 0.1432, 1.0, 0.07292, 1.0, 0.06912, 1.0, 0.1432, 1.0, 0.07292, 1.0, 0.0, 1.0, 0.0, 1.0, 0.06912, 1.0, 0.0, 1.0, 0.0, 1.0, 0.0, 1.0, 0.0, 1.0, 0.0, 1.0, 0.0, 1.0, 0.0, 1.0, 0.0, 1.0, 0.0, 1.0, 0.0, 1.0, 0.0, 1.0, 0.0, 1.0, 0.0, 1.0, 0.0, 1.0, 0.0, 1.0, 0.0, 1.0, 0.06912, 1.0, 0.06912, 1.0, 0.0, 1.0, 0.0, 1.0, 0.8568, 1.0, 0.935, 1.0, 0.9459, 1.0, 0.8568, 1.0, 0.935, 1.0, 1.0, 1.0, 1.0, 1.0, 0.9459, 1.0, 0.9197, 0.9197, 0.9198, 0.9198, 0.9747, 0.9747, 0.9769, 0.9769, 0.9198, 0.9198, 0.9233, 0.9233, 0.9702, 0.9702, 0.9747, 0.9747, 0.936, 0.936, 0.9715, 0.9715, 0.9702, 0.9702, 0.9233, 0.9233, 0.9715, 0.9715, 1.0, 1.0, 1.0, 1.0, 0.9702, 0.9702, 1.0, 1.0, 1.0, 1.0, 1.0, 1.0, 1.0, 1.0, 1.0, 1.0, 1.0, 1.0, 1.0, 1.0, 1.0, 1.0, 0.8568, 1.0, 0.8568, 1.0, 0.9413, 1.0, 0.9271, 1.0, 0.8568, 1.0, 0.8568, 1.0, 0.9459, 1.0, 0.9413, 1.0, 0.9459, 1.0, 0.9747, 0.9747, 0.9702, 0.9702, 1.0, 1.0, 0.9413, 1.0, 0.1432, 1.0, 0.1432, 1.0, 0.07473, 1.0, 0.0717, 1.0, 0.1432, 1.0, 0.1432, 1.0, 0.07473, 1.0, 0.07473, 1.0, 0.1432, 1.0, 0.0717, 1.0, 0.07473, 1.0, 0.1432, 1.0, 0.0717, 1.0, 0.0, 1.0, 0.0, 1.0, 0.07473, 1.0, 0.0, 1.0, 0.0, 1.0, 0.0, 1.0, 0.0, 1.0, 0.0, 1.0, 0.0, 1.0, 0.0, 1.0, 0.0, 1.0, 0.07473, 1.0, 0.07473, 1.0, 0.0, 1.0, 0.8568, 1.0, 0.9454, 1.0, 0.95, 1.0, 0.8568, 1.0, 0.9454, 1.0, 1.0, 1.0, 1.0, 1.0, 0.95, 1.0, 0.8719, 0.8719, 0.8875, 0.8875, 0.9654, 0.9654, 0.9512, 0.9512, 0.8875, 0.8875, 0.9052, 0.9052, 0.9796, 0.9796, 0.9654, 0.9654, 0.8913, 0.8913, 0.954, 0.954, 0.9644, 0.9644, 0.8936, 0.8936, 0.954, 0.954, 1.0, 1.0, 1.0, 1.0, 0.9644, 0.9644, 0.8568, 1.0, 0.8568, 1.0, 0.9551, 1.0, 0.9599, 1.0, 0.8568, 1.0, 0.8568, 1.0, 0.95, 1.0, 0.9551, 1.0, 0.95, 1.0, 0.9654, 0.9654, 0.9644, 0.9644, 0.9551, 1.0, 0.1281, 0.1281, 0.05706, 0.05706, 0.03892, 0.03892, 0.1076, 0.1076, 0.05706, 0.05706, 0.0, 0.0, 0.0, 0.0, 0.03892, 0.03892, 0.09548, 0.09548, 0.08383, 0.08383, 0.03107, 0.03107, 0.04253, 0.04253, 0.08383, 0.08383, 0.07066, 0.07066, 0.01478, 0.01478, 0.03107, 0.03107, 0.08667, 0.08667, 0.02669, 0.02669, 0.02546, 0.02546, 0.08267, 0.08267, 0.02669, 0.02669, 0.0, 0.0, 0.0, 0.0, 0.02546, 0.02546, 0.1157, 0.1157, 0.107, 0.107, 0.03404, 0.03404, 0.04323, 0.04323, 0.107, 0.107, 0.1076, 0.1076, 0.03892, 0.03892, 0.03404, 0.03404, 0.03892, 0.03892, 0.03107, 0.03107, 0.02546, 0.02546, 0.03404, 0.03404, 0.06405, 0.06405, 0.08446, 0.08446, 0.03949, 0.03949, 0.02853, 0.02853, 0.08446, 0.08446, 0.1077, 0.1077, 0.05657, 0.05657, 0.03949, 0.03949, 0.08666, 0.08666, 0.02864, 0.02864, 0.02826, 0.02826, 0.08734, 0.08734, 0.02864, 0.02864, 0.0, 0.0, 0.0, 0.0, 0.02826, 0.02826, 0.06935, 0.06935, 0.07022, 0.07022, 0.02592, 0.02592, 0.0289, 0.0289, 0.07022, 0.07022, 0.06859, 0.06859, 0.03132, 0.03132, 0.02592, 0.02592, 0.05729, 0.05729, 0.02552, 0.02552, 0.03132, 0.03132, 0.06859, 0.06859, 0.02552, 0.02552, 0.0, 0.0, 0.0, 0.0, 0.03132, 0.03132, 0.03949, 0.03949, 0.02826, 0.02826, 0.02592, 0.02592, 0.03132, 0.03132, 1.0, 1.0, 1.0, 1.0, 1.0, 1.0, 1.0, 1.0, 1.0, 1.0, 1.0, 1.0, 1.0, 1.0, 1.0, 1.0, 0.9133, 0.9133, 0.9173, 0.9173, 0.9745, 0.9745, 0.9733, 0.9733, 0.9173, 0.9173, 0.9162, 0.9162, 0.9689, 0.9689, 0.9745, 0.9745, 0.9045, 0.9045, 0.9575, 0.9575, 0.9689, 0.9689, 0.9162, 0.9162, 0.9575, 0.9575, 1.0, 1.0, 1.0, 1.0, 0.9689, 0.9689, 1.0, 1.0, 1.0, 1.0, 1.0, 1.0, 1.0, 1.0, 1.0, 1.0, 1.0, 1.0, 1.0, 1.0, 1.0, 1.0, 1.0, 1.0, 0.9745, 0.9745, 0.9689, 0.9689, 1.0, 1.0, 0.9306, 0.9306, 0.9711, 0.9711, 0.9741, 0.9741, 0.9298, 0.9298, 0.9711, 0.9711, 1.0, 1.0, 1.0, 1.0, 0.9741, 0.9741, 1.0, 1.0, 1.0, 1.0, 1.0, 1.0, 1.0, 1.0, 1.0, 1.0, 1.0, 1.0, 1.0, 1.0, 1.0, 1.0, 1.0, 1.0, 1.0, 1.0, 1.0, 1.0, 1.0, 1.0, 1.0, 1.0, 1.0, 1.0, 1.0, 1.0, 1.0, 1.0, 0.9427, 0.9427, 0.9314, 0.9314, 0.9687, 0.9687, 0.9745, 0.9745, 0.9314, 0.9314, 0.9186, 0.9186, 0.9571, 0.9571, 0.9687, 0.9687, 0.9741, 0.9741, 1.0, 1.0, 1.0, 1.0, 0.9687, 0.9687, 1.0, 1.0, 1.0, 1.0, 1.0, 1.0, 1.0, 1.0, 1.0, 1.0, 1.0, 1.0, 1.0, 1.0, 1.0, 1.0, 1.0, 1.0, 1.0, 1.0, 1.0, 1.0, 1.0, 1.0, 1.0, 1.0, 1.0, 1.0, 1.0, 1.0, 1.0, 1.0, 1.0, 1.0, 1.0, 1.0, 1.0, 1.0, 1.0, 1.0, 1.0, 1.0, 1.0, 1.0, 1.0, 1.0, 1.0, 1.0, 1.0, 1.0, 1.0, 1.0, 1.0, 1.0, 1.0, 1.0, 1.0, 1.0, 1.0, 1.0, 1.0, 1.0, 1.0, 1.0, 1.0, 1.0, 1.0, 1.0, 1.0, 1.0, 1.0, 1.0, 1.0, 1.0, 1.0, 1.0, 1.0, 1.0, 1.0, 1.0, 1.0, 1.0, 1.0, 1.0, 1.0, 1.0, 1.0, 1.0, 1.0, 1.0, 1.0, 1.0, 1.0, 1.0, 1.0, 1.0, 1.0, 1.0, 1.0, 1.0, 1.0, 1.0, 1.0, 1.0, 1.0, 1.0, 1.0, 1.0, 1.0, 1.0, 1.0, 1.0, 1.0, 1.0, 1.0, 1.0, 1.0, 1.0, 1.0, 1.0, 1.0, 1.0, 1.0, 1.0, 1.0, 1.0, 1.0, 1.0, 1.0, 1.0, 1.0, 1.0, 1.0, 1.0, 1.0, 1.0, 1.0, 1.0, 1.0, 1.0, 1.0, 1.0, 1.0, 1.0, 1.0, 1.0, 1.0, 1.0, 1.0, 1.0, 1.0, 1.0, 1.0, 1.0, 1.0, 1.0, 1.0, 1.0, 1.0, 1.0, 1.0, 1.0, 1.0, 1.0, 1.0, 1.0, 1.0, 1.0, 1.0, 1.0, 1.0, 1.0, 1.0, 1.0, 1.0, 1.0, 1.0, 1.0, 1.0, 1.0, 1.0, 1.0, 1.0, 1.0, 1.0, 1.0, 1.0, 1.0, 1.0, 1.0, 1.0, 1.0, 1.0, 1.0, 1.0, 1.0, 1.0, 1.0, 1.0, 1.0, 1.0, 1.0, 1.0, 1.0, 1.0, 1.0, 1.0, 1.0, 1.0, 1.0, 1.0, 1.0, 1.0, 1.0, 1.0, 1.0, 1.0, 1.0, 1.0, 1.0, 1.0, 1.0, 1.0, 1.0, 1.0, 1.0, 1.0, 1.0, 1.0, 1.0, 1.0, 1.0, 1.0, 1.0, 1.0, 1.0, 1.0, 1.0, 1.0, 1.0, 1.0, 1.0, 1.0, 1.0, 1.0, 1.0, 1.0, 1.0, 1.0, 1.0, 1.0, 1.0, 0.1432, 0.0, 0.1432, 0.0, 0.07473, 0.0, 0.0717, 0.0, 0.1432, 0.0, 0.1432, 0.0, 0.07473, 0.0, 0.07473, 0.0, 0.1432, 0.0, 0.0717, 0.0, 0.07473, 0.0, 0.1432, 0.0, 0.0717, 0.0, 0.0, 0.0, 0.0, 0.0, 0.07473, 0.0, 0.0, 0.0, 0.0, 0.0, 0.0, 0.0, 0.0, 0.0, 0.0, 0.0, 0.0, 0.0, 0.0, 0.0, 0.0, 0.0, 0.07473, 0.0, 0.07473, 0.0, 0.0, 0.0, 0.8568, 0.0, 0.9283, 0.0, 0.9253, 0.0, 0.8568, 0.0, 0.9283, 0.0, 1.0, 0.0, 1.0, 0.0, 0.9253, 0.0, 1.0, 0.0, 1.0, 0.0, 1.0, 0.0, 1.0, 0.0, 1.0, 0.0, 1.0, 0.0, 1.0, 0.0, 1.0, 0.0, 0.8568, 0.0, 0.8568, 0.0, 0.9253, 0.0, 0.9283, 0.0, 0.8568, 0.0, 0.8568, 0.0, 0.9253, 0.0, 0.9253, 0.0, 0.9253, 0.0, 1.0, 0.0, 0.9253, 0.0, 0.1432, 0.0, 0.0717, 0.0, 0.07473, 0.0, 0.1432, 0.0, 0.0717, 0.0, 0.0, 0.0, 0.0, 0.0, 0.07473, 0.0, 0.0, 0.0, 0.0, 0.0, 0.0, 0.0, 0.0, 0.0, 0.0, 0.0, 0.0, 0.0, 0.0, 0.0, 0.0, 0.0, 0.1432, 0.0, 0.1432, 0.0, 0.07473, 0.0, 0.0717, 0.0, 0.1432, 0.0, 0.1432, 0.0, 0.07473, 0.0, 0.07473, 0.0, 0.07473, 0.0, 0.0, 0.0, 0.07473, 0.0, 0.8568, 0.0, 0.8568, 0.0, 0.9253, 0.0, 0.9283, 0.0, 0.8568, 0.0, 0.8568, 0.0, 0.9253, 0.0, 0.9253, 0.0, 0.8568, 0.0, 0.9283, 0.0, 0.9253, 0.0, 0.8568, 0.0, 0.9283, 0.0, 1.0, 0.0, 1.0, 0.0, 0.9253, 0.0, 1.0, 0.0, 1.0, 0.0, 1.0, 0.0, 1.0, 0.0, 1.0, 0.0, 1.0, 0.0, 1.0, 0.0, 1.0, 0.0, 0.9253, 0.0, 0.9253, 0.0, 1.0, 0.0, 0.0, 0.2864, 0.0, 0.1434, 0.0, 0.1495, 0.0, 0.2864, 0.0, 0.1434, 0.0, 0.0, 0.0, 0.0, 0.0, 0.1495, 0.1432, 0.0, 0.1432, 0.0, 0.07473, 0.0, 0.0717, 0.0, 0.1432, 0.0, 0.1432, 0.0, 0.07473, 0.0, 0.07473, 0.0, 0.1432, 0.2864, 0.0717, 0.2864, 0.07473, 0.1495, 0.1432, 0.1434, 0.0717, 0.2864, 0.0, 0.2864, 0.0, 0.1495, 0.07473, 0.1495, 0.0, 0.1495, 0.07473, 0.0, 0.07473, 0.1495, 0.8568, 0.0, 0.9283, 0.0, 0.9253, 0.0, 0.8568, 0.0, 0.9283, 0.0, 1.0, 0.0, 1.0, 0.0, 0.9253, 0.0, 1.0, 0.2864, 1.0, 0.2864, 1.0, 0.1495, 1.0, 0.1434, 1.0, 0.2864, 1.0, 0.2864, 1.0, 0.1495, 1.0, 0.1495, 0.8568, 0.2864, 0.8568, 0.1434, 0.9253, 0.1495, 0.9283, 0.2864, 0.8568, 0.1434, 0.8568, 0.0, 0.9253, 0.0, 0.9253, 0.1495, 0.9253, 0.0, 1.0, 0.1495, 0.9253, 0.1495, 0.0, 0.7136, 0.0, 0.7136, 0.0, 0.9045, 0.0, 0.9045, 0.0, 0.7136, 0.0, 0.7136, 0.0, 0.9045, 0.0, 0.9045, 0.1432, 0.7136, 0.1432, 0.9045, 0.06912, 0.9045, 0.0717, 0.7136, 0.1432, 0.9045, 0.1432, 1.0, 0.06912, 1.0, 0.06912, 0.9045, 0.1432, 1.0, 0.07292, 1.0, 0.06912, 1.0, 0.1432, 1.0, 0.07292, 1.0, 0.0, 1.0, 0.0, 1.0, 0.06912, 1.0, 0.0, 1.0, 0.0, 1.0, 0.0, 1.0, 0.0, 1.0, 0.0, 1.0, 0.0, 1.0, 0.0, 1.0, 0.0, 1.0, 0.0, 0.9045, 0.06912, 0.9045, 0.06912, 1.0, 0.0, 1.0, 1.0, 0.7136, 1.0, 0.9045, 1.0, 0.9045, 1.0, 0.7136, 1.0, 0.9045, 1.0, 1.0, 1.0, 1.0, 1.0, 0.9045, 1.0, 1.0, 1.0, 1.0, 1.0, 1.0, 1.0, 1.0, 1.0, 1.0, 1.0, 1.0, 1.0, 1.0, 1.0, 1.0, 0.8568, 1.0, 0.8568, 1.0, 0.9309, 1.0, 0.9283, 1.0, 0.8568, 1.0, 0.8568, 1.0, 0.9309, 1.0, 0.9309, 1.0, 0.8568, 0.7136, 0.9271, 0.7136, 0.9309, 0.9045, 0.8568, 0.9045, 0.9271, 0.7136, 1.0, 0.7136, 1.0, 0.9045, 0.9309, 0.9045, 1.0, 0.9045, 1.0, 1.0, 0.9309, 1.0, 0.9309, 0.9045, 0.1432, 1.0, 0.07292, 1.0, 0.06912, 1.0, 0.1432, 1.0, 0.07292, 1.0, 0.0, 1.0, 0.0, 1.0, 0.06912, 1.0, 0.0, 1.0, 0.0, 1.0, 0.0, 1.0, 0.0, 1.0, 0.0, 1.0, 0.0, 1.0, 0.0, 1.0, 0.0, 1.0, 0.0, 1.0, 0.0, 1.0, 0.0, 1.0, 0.0, 1.0, 0.0, 1.0, 0.0, 1.0, 0.0, 1.0, 0.0, 1.0, 0.1432, 1.0, 0.1432, 1.0, 0.06912, 1.0, 0.0717, 1.0, 0.1432, 1.0, 0.1432, 1.0, 0.06912, 1.0, 0.06912, 1.0, 0.06912, 1.0, 0.0, 1.0, 0.0, 1.0, 0.06912, 1.0, 0.8568, 1.0, 0.8568, 1.0, 0.9459, 1.0, 0.935, 1.0, 0.8568, 1.0, 0.8568, 1.0, 0.9413, 1.0, 0.9459, 1.0, 0.8568, 1.0, 0.9271, 1.0, 0.9413, 1.0, 0.8568, 1.0, 0.9271, 1.0, 1.0, 1.0, 1.0, 1.0, 0.9413, 1.0, 1.0, 1.0, 1.0, 1.0, 1.0, 1.0, 1.0, 1.0, 1.0, 1.0, 1.0, 1.0, 1.0, 1.0, 1.0, 1.0, 0.936, 0.936, 0.9233, 0.9233, 0.9702, 0.9702, 0.9715, 0.9715, 0.9233, 0.9233, 0.909, 0.909, 0.9625, 0.9625, 0.9702, 0.9702, 0.9197, 0.9197, 0.9769, 0.9769, 0.9747, 0.9747, 0.9198, 0.9198, 0.9769, 0.9769, 1.0, 1.0, 1.0, 1.0, 0.9747, 0.9747, 0.9459, 1.0, 0.9413, 1.0, 1.0, 1.0, 0.9702, 0.9702, 0.9747, 0.9747, 0.1432, 1.0, 0.0717, 1.0, 0.07473, 1.0, 0.1432, 1.0, 0.0717, 1.0, 0.0, 1.0, 0.0, 1.0, 0.07473, 1.0, 0.0, 1.0, 0.0, 1.0, 0.0, 1.0, 0.0, 1.0, 0.0, 1.0, 0.0, 1.0, 0.0, 1.0, 0.0, 1.0, 0.1432, 1.0, 0.1432, 1.0, 0.07473, 1.0, 0.0717, 1.0, 0.1432, 1.0, 0.1432, 1.0, 0.07473, 1.0, 0.07473, 1.0, 0.07473, 1.0, 0.0, 1.0, 0.07473, 1.0, 0.8568, 1.0, 0.8568, 1.0, 0.95, 1.0, 0.9454, 1.0, 0.8568, 1.0, 0.8568, 1.0, 0.9551, 1.0, 0.95, 1.0, 0.8568, 1.0, 0.9599, 1.0, 0.9551, 1.0, 0.8568, 1.0, 0.9599, 1.0, 1.0, 1.0, 1.0, 1.0, 0.9551, 1.0, 0.8913, 0.8913, 0.8936, 0.8936, 0.9644, 0.9644, 0.954, 0.954, 0.8936, 0.8936, 0.8875, 0.8875, 0.9654, 0.9654, 0.9644, 0.9644, 0.8719, 0.8719, 0.9512, 0.9512, 0.9654, 0.9654, 0.8875, 0.8875, 0.9512, 0.9512, 1.0, 1.0, 1.0, 1.0, 0.9654, 0.9654, 0.95, 1.0, 0.9551, 1.0, 0.9644, 0.9644, 0.9654, 0.9654, 0.1281, 0.1281, 0.1076, 0.1076, 0.03892, 0.03892, 0.05706, 0.05706, 0.1076, 0.1076, 0.0845, 0.0845, 0.01445, 0.01445, 0.03892, 0.03892, 0.1157, 0.1157, 0.04323, 0.04323, 0.03404, 0.03404, 0.107, 0.107, 0.04323, 0.04323, 0.0, 0.0, 0.0, 0.0, 0.03404, 0.03404, 0.08667, 0.08667, 0.08267, 0.08267, 0.02546, 0.02546, 0.02669, 0.02669, 0.08267, 0.08267, 0.08383, 0.08383, 0.03107, 0.03107, 0.02546, 0.02546, 0.09548, 0.09548, 0.04253, 0.04253, 0.03107, 0.03107, 0.08383, 0.08383, 0.04253, 0.04253, 0.0, 0.0, 0.0, 0.0, 0.03107, 0.03107, 0.03892, 0.03892, 0.03404, 0.03404, 0.02546, 0.02546, 0.03107, 0.03107, 0.06405, 0.06405, 0.02853, 0.02853, 0.03949, 0.03949, 0.08446, 0.08446, 0.02853, 0.02853, 0.0, 0.0, 0.0, 0.0, 0.03949, 0.03949, 0.05729, 0.05729, 0.06859, 0.06859, 0.03132, 0.03132, 0.02552, 0.02552, 0.06859, 0.06859, 0.08139, 0.08139, 0.04291, 0.04291, 0.03132, 0.03132, 0.06935, 0.06935, 0.0289, 0.0289, 0.02592, 0.02592, 0.07022, 0.07022, 0.0289, 0.0289, 0.0, 0.0, 0.0, 0.0, 0.02592, 0.02592, 0.08666, 0.08666, 0.08734, 0.08734, 0.02826, 0.02826, 0.02864, 0.02864, 0.08734, 0.08734, 0.08446, 0.08446, 0.03949, 0.03949, 0.02826, 0.02826, 0.03949, 0.03949, 0.03132, 0.03132, 0.02592, 0.02592, 0.02826, 0.02826, 1.0, 1.0, 1.0, 1.0, 1.0, 1.0, 1.0, 1.0, 1.0, 1.0, 1.0, 1.0, 1.0, 1.0, 1.0, 1.0, 1.0, 1.0, 1.0, 1.0, 1.0, 1.0, 1.0, 1.0, 1.0, 1.0, 1.0, 1.0, 1.0, 1.0, 1.0, 1.0, 0.9045, 0.9045, 0.9162, 0.9162, 0.9689, 0.9689, 0.9575, 0.9575, 0.9162, 0.9162, 0.9293, 0.9293, 0.9852, 0.9852, 0.9689, 0.9689, 0.9133, 0.9133, 0.9733, 0.9733, 0.9745, 0.9745, 0.9173, 0.9173, 0.9733, 0.9733, 1.0, 1.0, 1.0, 1.0, 0.9745, 0.9745, 1.0, 1.0, 1.0, 1.0, 0.9689, 0.9689, 0.9745, 0.9745, 0.9306, 0.9306, 0.9298, 0.9298, 0.9741, 0.9741, 0.9711, 0.9711, 0.9298, 0.9298, 0.9314, 0.9314, 0.9687, 0.9687, 0.9741, 0.9741, 0.9427, 0.9427, 0.9745, 0.9745, 0.9687, 0.9687, 0.9314, 0.9314, 0.9745, 0.9745, 1.0, 1.0, 1.0, 1.0, 0.9687, 0.9687, 1.0, 1.0, 1.0, 1.0, 1.0, 1.0, 1.0, 1.0, 1.0, 1.0, 1.0, 1.0, 1.0, 1.0, 1.0, 1.0, 1.0, 1.0, 1.0, 1.0, 1.0, 1.0, 1.0, 1.0, 1.0, 1.0, 1.0, 1.0, 1.0, 1.0, 1.0, 1.0, 0.9741, 0.9741, 0.9687, 0.9687, 1.0, 1.0, 1.0, 1.0, 1.0, 1.0, 1.0, 1.0, 1.0, 1.0, 1.0, 1.0, 1.0, 1.0, 1.0, 1.0, 1.0, 1.0, 1.0, 1.0, 1.0, 1.0, 1.0, 1.0, 1.0, 1.0, 1.0, 1.0, 1.0, 1.0, 1.0, 1.0, 1.0, 1.0, 1.0, 1.0, 1.0, 1.0, 1.0, 1.0, 1.0, 1.0, 1.0, 1.0, 1.0, 1.0, 1.0, 1.0, 1.0, 1.0, 1.0, 1.0, 1.0, 1.0, 1.0, 1.0, 1.0, 1.0, 1.0, 1.0, 1.0, 1.0, 1.0, 1.0, 1.0, 1.0, 1.0, 1.0, 1.0, 1.0, 1.0, 1.0, 1.0, 1.0, 1.0, 1.0, 1.0, 1.0, 1.0, 1.0, 1.0, 1.0, 1.0, 1.0, 1.0, 1.0, 1.0, 1.0, 1.0, 1.0, 1.0, 1.0, 1.0, 1.0, 1.0, 1.0, 1.0, 1.0, 1.0, 1.0, 1.0, 1.0, 1.0, 1.0, 1.0, 1.0, 1.0, 1.0, 1.0, 1.0, 1.0, 1.0, 1.0, 1.0, 1.0, 1.0, 1.0, 1.0, 1.0, 1.0, 1.0, 1.0, 1.0, 1.0, 1.0, 1.0, 1.0, 1.0, 1.0, 1.0, 1.0, 1.0, 1.0, 1.0, 1.0, 1.0, 1.0, 1.0, 1.0, 1.0, 1.0, 1.0, 1.0, 1.0, 1.0, 1.0, 1.0, 1.0, 1.0, 1.0, 1.0, 1.0, 1.0, 1.0, 1.0, 1.0, 1.0, 1.0, 1.0, 1.0, 1.0, 1.0, 1.0, 1.0, 1.0, 1.0, 1.0, 1.0, 1.0, 1.0, 1.0, 1.0, 1.0, 1.0, 1.0, 1.0, 1.0, 1.0, 1.0, 1.0, 1.0, 1.0, 1.0, 1.0, 1.0, 1.0, 1.0, 1.0, 1.0, 1.0, 1.0, 1.0, 1.0, 1.0, 1.0, 1.0, 1.0, 1.0, 1.0, 1.0, 1.0, 1.0, 1.0, 1.0, 1.0, 1.0, 1.0, 1.0, 1.0, 1.0, 1.0, 1.0, 1.0, 1.0, 1.0, 1.0, 1.0, 1.0, 1.0, 1.0, 1.0, 1.0, 1.0, 1.0, 1.0, 1.0, 1.0, 1.0, 1.0, 1.0, 1.0, 1.0, 1.0, 1.0, 1.0, 1.0, 1.0, 1.0, 1.0, 1.0, 1.0, 1.0, 1.0, 1.0, 1.0, 1.0, 1.0, 1.0, 1.0, 1.0, 1.0, 1.0, 1.0, 1.0, 1.0, 1.0, 0.1432, 0.0, 0.0717, 0.0, 0.07473, 0.0, 0.1432, 0.0, 0.0717, 0.0, 0.0, 0.0, 0.0, 0.0, 0.07473, 0.0, 0.0, 0.0, 0.0, 0.0, 0.0, 0.0, 0.0, 0.0, 0.0, 0.0, 0.0, 0.0, 0.0, 0.0, 0.0, 0.0, 0.1432, 0.0, 0.1432, 0.0, 0.07473, 0.0, 0.0717, 0.0, 0.1432, 0.0, 0.1432, 0.0, 0.07473, 0.0, 0.07473, 0.0, 0.07473, 0.0, 0.0, 0.0, 0.07473, 0.0, 0.8568, 0.0, 0.8568, 0.0, 0.9253, 0.0, 0.9283, 0.0, 0.8568, 0.0, 0.8568, 0.0, 0.9253, 0.0, 0.9253, 0.0, 0.8568, 0.0, 0.9283, 0.0, 0.9253, 0.0, 0.8568, 0.0, 0.9283, 0.0, 1.0, 0.0, 1.0, 0.0, 0.9253, 0.0, 1.0, 0.0, 1.0, 0.0, 1.0, 0.0, 1.0, 0.0, 1.0, 0.0, 1.0, 0.0, 1.0, 0.0, 1.0, 0.0, 0.9253, 0.0, 0.9253, 0.0, 1.0, 0.0, 0.1432, 0.0, 0.1432, 0.0, 0.07473, 0.0, 0.0717, 0.0, 0.1432, 0.0, 0.1432, 0.0, 0.07473, 0.0, 0.07473, 0.0, 0.1432, 0.0, 0.0717, 0.0, 0.07473, 0.0, 0.1432, 0.0, 0.0717, 0.0, 0.0, 0.0, 0.0, 0.0, 0.07473, 0.0, 0.0, 0.0, 0.0, 0.0, 0.0, 0.0, 0.0, 0.0, 0.0, 0.0, 0.0, 0.0, 0.0, 0.0, 0.0, 0.0, 0.07473, 0.0, 0.07473, 0.0, 0.0, 0.0, 0.8568, 0.0, 0.9283, 0.0, 0.9253, 0.0, 0.8568, 0.0, 0.9283, 0.0, 1.0, 0.0, 1.0, 0.0, 0.9253, 0.0, 1.0, 0.0, 1.0, 0.0, 1.0, 0.0, 1.0, 0.0, 1.0, 0.0, 1.0, 0.0, 1.0, 0.0, 1.0, 0.0, 0.8568, 0.0, 0.8568, 0.0, 0.9253, 0.0, 0.9283, 0.0, 0.8568, 0.0, 0.8568, 0.0, 0.9253, 0.0, 0.9253, 0.0, 0.9253, 0.0, 1.0, 0.0, 0.9253, 0.0, 0.1432, 0.7136, 0.1432, 0.2864, 0.0717, 0.2864, 0.07292, 0.7136, 0.07292, 0.7136, 0.0717, 0.2864, 0.0, 0.2864, 0.0, 0.7136, 0.0, 0.7136, 0.0, 0.2864, 0.0, 0.2864, 0.0, 0.7136, 0.1432, 0.2864, 0.8568, 0.2864, 0.8568, 0.1434, 0.1432, 0.1434, 0.1432, 0.1434, 0.8568, 0.1434, 0.8568, 0.0, 0.1432, 0.0, 0.1432, 0.0, 0.8568, 0.0, 0.8568, 0.0, 0.1432, 0.0, 0.8568, 0.2864, 0.8568, 0.7136, 0.9283, 0.7136, 0.9283, 0.2864, 0.9283, 0.2864, 0.9283, 0.7136, 1.0, 0.7136, 1.0, 0.2864, 1.0, 0.2864, 1.0, 0.7136, 1.0, 0.7136, 1.0, 0.2864, 0.8568, 0.7136, 0.1432, 0.7136, 0.1432, 0.9045, 0.8568, 0.9045, 0.8568, 0.9045, 0.1432, 0.9045, 0.1432, 1.0, 0.8568, 1.0, 0.8568, 1.0, 0.1432, 1.0, 0.1432, 1.0, 0.8568, 1.0, 0.8568, 1.0, 0.1432, 1.0, 0.1432, 1.0, 0.8568, 1.0, 0.8568, 1.0, 0.1432, 1.0, 0.1432, 1.0, 0.8568, 1.0, 0.8568, 1.0, 0.1432, 1.0, 0.1432, 1.0, 0.8568, 1.0, 0.8568, 1.0, 0.8568, 1.0, 0.9271, 1.0, 0.9271, 1.0, 0.9271, 1.0, 0.9271, 1.0, 1.0, 1.0, 1.0, 1.0, 1.0, 1.0, 1.0, 1.0, 1.0, 1.0, 1.0, 1.0, 0.1432, 1.0, 0.1432, 1.0, 0.0717, 1.0, 0.07292, 1.0, 0.07292, 1.0, 0.0717, 1.0, 0.0, 1.0, 0.0, 1.0, 0.0, 1.0, 0.0, 1.0, 0.0, 1.0, 0.0, 1.0, 0.8568, 1.0, 0.1432, 1.0, 0.1432, 1.0, 0.8568, 1.0, 0.8568, 1.0, 0.1432, 1.0, 0.1432, 1.0, 0.8568, 1.0, 0.8568, 1.0, 0.1432, 1.0, 0.1432, 1.0, 0.8568, 1.0, 0.1432, 1.0, 0.1432, 1.0, 0.0717, 1.0, 0.0717, 1.0, 0.0717, 1.0, 0.0717, 1.0, 0.0, 1.0, 0.0, 1.0, 0.0, 1.0, 0.0, 1.0, 0.0, 1.0, 0.0, 1.0, 0.8568, 1.0, 0.8568, 1.0, 0.9599, 1.0, 0.935, 1.0, 0.935, 1.0, 0.9599, 1.0, 0.954, 0.954, 0.9769, 0.9769, 0.9769, 0.9769, 0.954, 0.954, 0.8913, 0.8913, 0.9197, 0.9197, 0.1157, 0.1157, 0.8913, 0.8913, 0.8936, 0.8936, 0.107, 0.107, 0.107, 0.107, 0.8936, 0.8936, 0.8875, 0.8875, 0.1076, 0.1076, 0.1076, 0.1076, 0.8875, 0.8875, 0.8719, 0.8719, 0.1281, 0.1281, 0.9306, 0.9306, 0.9133, 0.9133, 0.9733, 0.9733, 0.9711, 0.9711, 0.9711, 0.9711, 0.9733, 0.9733, 1.0, 1.0, 1.0, 1.0, 1.0, 1.0, 1.0, 1.0, 1.0, 1.0, 1.0, 1.0, 0.9133, 0.9133, 0.08667, 0.08667, 0.08267, 0.08267, 0.9173, 0.9173, 0.9173, 0.9173, 0.08267, 0.08267, 0.08383, 0.08383, 0.9162, 0.9162, 0.9162, 0.9162, 0.08383, 0.08383, 0.09548, 0.09548, 0.9045, 0.9045, 1.0, 1.0, 1.0, 1.0, 1.0, 1.0, 1.0, 1.0, 1.0, 1.0, 1.0, 1.0, 1.0, 1.0, 1.0, 1.0, 1.0, 1.0, 1.0, 1.0, 1.0, 1.0, 1.0, 1.0, 1.0, 1.0, 1.0, 1.0, 1.0, 1.0, 1.0, 1.0, 1.0, 1.0, 1.0, 1.0, 1.0, 1.0, 1.0, 1.0, 1.0, 1.0, 1.0, 1.0, 1.0, 1.0, 1.0, 1.0, 1.0, 1.0, 1.0, 1.0, 1.0, 1.0, 1.0, 1.0, 1.0, 1.0, 1.0, 1.0, 1.0, 1.0, 1.0, 1.0, 1.0, 1.0, 1.0, 1.0, 1.0, 1.0, 1.0, 1.0, 1.0, 1.0, 1.0, 1.0, 1.0, 1.0, 1.0, 1.0, 1.0, 1.0, 1.0, 1.0, 1.0, 1.0, 1.0, 1.0, 1.0, 1.0, 1.0, 1.0, 1.0, 1.0, 1.0, 1.0, 1.0, 1.0, 1.0, 1.0, 1.0, 1.0, 1.0, 1.0, 1.0, 1.0, 1.0, 1.0, 1.0, 1.0, 1.0, 1.0, 1.0, 1.0, 1.0, 1.0, 1.0, 1.0, 1.0, 1.0, 1.0, 1.0, 1.0, 1.0, 1.0, 1.0, 1.0, 1.0, 1.0, 1.0, 1.0, 1.0, 1.0, 1.0, 1.0, 1.0, 1.0, 1.0, 1.0, 1.0, 1.0, 1.0, 1.0, 1.0, 0.1432, 0.0, 0.8568, 0.0, 0.8568, 0.0, 0.1432, 0.0, 0.1432, 0.0, 0.8568, 0.0, 0.8568, 0.0, 0.1432, 0.0, 0.1432, 0.0, 0.8568, 0.0, 0.8568, 0.0, 0.1432, 0.0, 0.1432, 0.0, 0.8568, 0.0, 0.8568, 0.0, 0.1432, 0.0, 0.1432, 0.0, 0.8568, 0.0, 0.8568, 0.0, 0.1432, 0.0, 0.1432, 0.0, 0.8568, 0.0, 0.8568, 0.0, 0.1432, 0.0, 0.1432, 0.0, 0.1432, 0.0, 0.0717, 0.0, 0.0717, 0.0, 0.0717, 0.0, 0.0717, 0.0, 0.0, 0.0, 0.0, 0.0, 0.0, 0.0, 0.0, 0.0, 0.0, 0.0, 0.0, 0.0, 0.8568, 0.0, 0.8568, 0.0, 0.9283, 0.0, 0.9283, 0.0, 0.9283, 0.0, 0.9283, 0.0, 1.0, 0.0, 1.0, 0.0, 1.0, 0.0, 1.0, 0.0, 1.0, 0.0, 1.0, 0.0, 0.9197, 0.9197, 0.08666, 0.08666, 0.08734, 0.08734, 0.9198, 0.9198, 0.9198, 0.9198, 0.08734, 0.08734, 0.08446, 0.08446, 0.9233, 0.9233, 0.9233, 0.9233, 0.08446, 0.08446, 0.06405, 0.06405, 0.936, 0.936, 0.08667, 0.08667, 0.06935, 0.06935, 0.0289, 0.0289, 0.02669, 0.02669, 0.02669, 0.02669, 0.0289, 0.0289, 0.02864, 0.02864, 0.04323, 0.04323, 0.04323, 0.04323, 0.02864, 0.02864, 0.08666, 0.08666, 0.1157, 0.1157, 0.9427, 0.9427, 0.05729, 0.05729, 0.06859, 0.06859, 0.9314, 0.9314, 0.9314, 0.9314, 0.06859, 0.06859, 0.07022, 0.07022, 0.9298, 0.9298, 0.9298, 0.9298, 0.07022, 0.07022, 0.06935, 0.06935, 0.9306, 0.9306, 0.0, 0.7136, 0.0, 0.2864, 0.0, 0.2864, 0.0, 0.7136, 0.0, 0.7136, 0.0, 0.2864, 0.0717, 0.2864, 0.0717, 0.7136, 0.0717, 0.7136, 0.0717, 0.2864, 0.1432, 0.2864, 0.1432, 0.7136, 0.1432, 0.0, 0.8568, 0.0, 0.8568, 0.0, 0.1432, 0.0, 0.1432, 0.0, 0.8568, 0.0, 0.8568, 0.1434, 0.1432, 0.1434, 0.1432, 0.1434, 0.8568, 0.1434, 0.8568, 0.2864, 0.1432, 0.2864, 1.0, 0.2864, 1.0, 0.7136, 1.0, 0.7136, 1.0, 0.2864, 1.0, 0.2864, 1.0, 0.7136, 0.9271, 0.7136, 0.9283, 0.2864, 0.9283, 0.2864, 0.9271, 0.7136, 0.8568, 0.7136, 0.8568, 0.2864, 0.8568, 1.0, 0.1432, 1.0, 0.1432, 1.0, 0.8568, 1.0, 0.8568, 1.0, 0.1432, 1.0, 0.1432, 0.9045, 0.8568, 0.9045, 0.8568, 0.9045, 0.1432, 0.9045, 0.1432, 0.7136, 0.8568, 0.7136, 0.8568, 1.0, 0.1432, 1.0, 0.1432, 1.0, 0.8568, 1.0, 0.8568, 1.0, 0.1432, 1.0, 0.1432, 1.0, 0.8568, 1.0, 0.8568, 1.0, 0.1432, 1.0, 0.1432, 1.0, 0.8568, 1.0, 1.0, 1.0, 1.0, 1.0, 1.0, 1.0, 1.0, 1.0, 1.0, 1.0, 1.0, 1.0, 0.9271, 1.0, 0.9283, 1.0, 0.9283, 1.0, 0.9271, 1.0, 0.8568, 1.0, 0.8568, 1.0, 0.0, 1.0, 0.0, 1.0, 0.0, 1.0, 0.0, 1.0, 0.0, 1.0, 0.0, 1.0, 0.07292, 1.0, 0.0717, 1.0, 0.0717, 1.0, 0.07292, 1.0, 0.1432, 1.0, 0.1432, 1.0, 0.8568, 1.0, 0.1432, 1.0, 0.1432, 1.0, 0.8568, 1.0, 0.8568, 1.0, 0.1432, 1.0, 0.1432, 1.0, 0.8568, 1.0, 0.8568, 1.0, 0.1432, 1.0, 0.1432, 1.0, 0.8568, 1.0, 0.0, 1.0, 0.0, 1.0, 0.0, 1.0, 0.0, 1.0, 0.0, 1.0, 0.0, 1.0, 0.07292, 1.0, 0.0717, 1.0, 0.0717, 1.0, 0.07292, 1.0, 0.1432, 1.0, 0.1432, 1.0, 0.9197, 0.9197, 0.8913, 0.8913, 0.954, 0.954, 0.9769, 0.9769, 0.9769, 0.9769, 0.954, 0.954, 0.9599, 1.0, 0.935, 1.0, 0.935, 1.0, 0.9599, 1.0, 0.8568, 1.0, 0.8568, 1.0, 0.1281, 0.1281, 0.8719, 0.8719, 0.8875, 0.8875, 0.1076, 0.1076, 0.1076, 0.1076, 0.8875, 0.8875, 0.8936, 0.8936, 0.107, 0.107, 0.107, 0.107, 0.8936, 0.8936, 0.8913, 0.8913, 0.1157, 0.1157, 1.0, 1.0, 1.0, 1.0, 1.0, 1.0, 1.0, 1.0, 1.0, 1.0, 1.0, 1.0, 0.9733, 0.9733, 0.9711, 0.9711, 0.9711, 0.9711, 0.9733, 0.9733, 0.9133, 0.9133, 0.9306, 0.9306, 0.9045, 0.9045, 0.09548, 0.09548, 0.08383, 0.08383, 0.9162, 0.9162, 0.9162, 0.9162, 0.08383, 0.08383, 0.08267, 0.08267, 0.9173, 0.9173, 0.9173, 0.9173, 0.08267, 0.08267, 0.08667, 0.08667, 0.9133, 0.9133, 1.0, 1.0, 1.0, 1.0, 1.0, 1.0, 1.0, 1.0, 1.0, 1.0, 1.0, 1.0, 1.0, 1.0, 1.0, 1.0, 1.0, 1.0, 1.0, 1.0, 1.0, 1.0, 1.0, 1.0, 1.0, 1.0, 1.0, 1.0, 1.0, 1.0, 1.0, 1.0, 1.0, 1.0, 1.0, 1.0, 1.0, 1.0, 1.0, 1.0, 1.0, 1.0, 1.0, 1.0, 1.0, 1.0, 1.0, 1.0, 1.0, 1.0, 1.0, 1.0, 1.0, 1.0, 1.0, 1.0, 1.0, 1.0, 1.0, 1.0, 1.0, 1.0, 1.0, 1.0, 1.0, 1.0, 1.0, 1.0, 1.0, 1.0, 1.0, 1.0, 1.0, 1.0, 1.0, 1.0, 1.0, 1.0, 1.0, 1.0, 1.0, 1.0, 1.0, 1.0, 1.0, 1.0, 1.0, 1.0, 1.0, 1.0, 1.0, 1.0, 1.0, 1.0, 1.0, 1.0, 1.0, 1.0, 1.0, 1.0, 1.0, 1.0, 1.0, 1.0, 1.0, 1.0, 1.0, 1.0, 1.0, 1.0, 1.0, 1.0, 1.0, 1.0, 1.0, 1.0, 1.0, 1.0, 1.0, 1.0, 1.0, 1.0, 1.0, 1.0, 1.0, 1.0, 1.0, 1.0, 1.0, 1.0, 1.0, 1.0, 1.0, 1.0, 1.0, 1.0, 1.0, 1.0, 1.0, 1.0, 1.0, 1.0, 1.0, 1.0, 0.1432, 0.0, 0.8568, 0.0, 0.8568, 0.0, 0.1432, 0.0, 0.1432, 0.0, 0.8568, 0.0, 0.8568, 0.0, 0.1432, 0.0, 0.1432, 0.0, 0.8568, 0.0, 0.8568, 0.0, 0.1432, 0.0, 0.1432, 0.0, 0.8568, 0.0, 0.8568, 0.0, 0.1432, 0.0, 0.1432, 0.0, 0.8568, 0.0, 0.8568, 0.0, 0.1432, 0.0, 0.1432, 0.0, 0.8568, 0.0, 0.8568, 0.0, 0.1432, 0.0, 0.0, 0.0, 0.0, 0.0, 0.0, 0.0, 0.0, 0.0, 0.0, 0.0, 0.0, 0.0, 0.0717, 0.0, 0.0717, 0.0, 0.0717, 0.0, 0.0717, 0.0, 0.1432, 0.0, 0.1432, 0.0, 1.0, 0.0, 1.0, 0.0, 1.0, 0.0, 1.0, 0.0, 1.0, 0.0, 1.0, 0.0, 0.9283, 0.0, 0.9283, 0.0, 0.9283, 0.0, 0.9283, 0.0, 0.8568, 0.0, 0.8568, 0.0, 0.936, 0.936, 0.06405, 0.06405, 0.08446, 0.08446, 0.9233, 0.9233, 0.9233, 0.9233, 0.08446, 0.08446, 0.08734, 0.08734, 0.9198, 0.9198, 0.9198, 0.9198, 0.08734, 0.08734, 0.08666, 0.08666, 0.9197, 0.9197, 0.1157, 0.1157, 0.08666, 0.08666, 0.02864, 0.02864, 0.04323, 0.04323, 0.04323, 0.04323, 0.02864, 0.02864, 0.0289, 0.0289, 0.02669, 0.02669, 0.02669, 0.02669, 0.0289, 0.0289, 0.06935, 0.06935, 0.08667, 0.08667, 0.9306, 0.9306, 0.06935, 0.06935, 0.07022, 0.07022, 0.9298, 0.9298, 0.9298, 0.9298, 0.07022, 0.07022, 0.06859, 0.06859, 0.9314, 0.9314, 0.9314, 0.9314, 0.06859, 0.06859, 0.05729, 0.05729, 0.9427, 0.9427, 0.0, 1.0, 0.0, 1.0, 0.0, 1.0, 0.0, 1.0, 0.0, 1.0, 0.0, 1.0, 0.0717, 1.0, 0.0717, 1.0, 0.0717, 1.0, 0.0717, 1.0, 0.1432, 1.0, 0.1432, 1.0, 0.8719, 0.8719, 0.8719, 0.8719, 0.9512, 0.9512, 0.9512, 0.9512, 0.9512, 0.9512, 0.9512, 0.9512, 0.9454, 1.0, 0.9454, 1.0, 0.9454, 1.0, 0.9454, 1.0, 0.8568, 1.0, 0.8568, 1.0, 0.8568, 0.0, 0.8568, 0.0, 0.9283, 0.0, 0.9283, 0.0, 0.9283, 0.0, 0.9283, 0.0, 1.0, 0.0, 1.0, 0.0, 1.0, 0.0, 1.0, 0.0, 1.0, 0.0, 1.0, 0.0, 0.8568, 0.0, 0.8568, 0.0, 0.9283, 0.0, 0.9283, 0.0, 0.9283, 0.0, 0.9283, 0.0, 1.0, 0.0, 1.0, 0.0, 1.0, 0.0, 1.0, 0.0, 1.0, 0.0, 1.0, 0.0, 0.1432, 0.0, 0.1432, 0.0, 0.0717, 0.0, 0.0717, 0.0, 0.0717, 0.0, 0.0717, 0.0, 0.0, 0.1434, 0.0, 0.1434, 0.0, 0.1434, 0.0, 0.1434, 0.0, 0.2864, 0.0, 0.2864, 0.0, 1.0, 0.0, 1.0, 0.0, 1.0, 0.0, 1.0, 0.0, 1.0, 0.0, 1.0, 0.0, 0.9045, 0.0, 0.9045, 0.0, 0.9045, 0.0, 0.9045, 0.0, 0.7136, 0.0, 0.7136, 1.0, 1.0, 1.0, 1.0, 1.0, 1.0, 1.0, 1.0, 1.0, 1.0, 1.0, 1.0, 1.0, 1.0, 1.0, 1.0, 1.0, 1.0, 1.0, 1.0, 1.0, 1.0, 1.0, 1.0, 0.9427, 0.9427, 0.9427, 0.9427, 0.9745, 0.9745, 0.9745, 0.9745, 0.9745, 0.9745, 0.9745, 0.9745, 1.0, 1.0, 1.0, 1.0, 1.0, 1.0, 1.0, 1.0, 1.0, 1.0, 1.0, 1.0, 0.0, 1.0, 0.0, 1.0, 0.0, 1.0, 0.0, 1.0, 0.0, 1.0, 0.0, 1.0, 0.0, 1.0, 0.0, 1.0, 0.0, 1.0, 0.0, 1.0, 0.0, 1.0, 0.0, 1.0, 0.05729, 0.05729, 0.05729, 0.05729, 0.02552, 0.02552, 0.02552, 0.02552, 0.02552, 0.02552, 0.02552, 0.02552, 0.02853, 0.02853, 0.02853, 0.02853, 0.02853, 0.02853, 0.02853, 0.02853, 0.06405, 0.06405, 0.06405, 0.06405, 1.0, 1.0, 1.0, 1.0, 1.0, 1.0, 1.0, 1.0, 1.0, 1.0, 1.0, 1.0, 0.9715, 0.9715, 0.9715, 0.9715, 0.9715, 0.9715, 0.9715, 0.9715, 0.936, 0.936, 0.936, 0.936, 1.0, 0.2864, 1.0, 0.2864, 1.0, 0.1434, 1.0, 0.1434, 1.0, 0.1434, 1.0, 0.1434, 0.9283, 0.0, 0.9283, 0.0, 0.9283, 0.0, 0.9283, 0.0, 0.8568, 0.0, 0.8568, 0.0, 1.0, 1.0, 1.0, 1.0, 1.0, 1.0, 1.0, 1.0, 1.0, 1.0, 1.0, 1.0, 1.0, 1.0, 1.0, 1.0, 1.0, 1.0, 1.0, 1.0, 1.0, 1.0, 1.0, 1.0, 1.0, 1.0, 1.0, 1.0, 1.0, 1.0, 1.0, 1.0, 1.0, 1.0, 1.0, 1.0, 1.0, 1.0, 1.0, 1.0, 1.0, 1.0, 1.0, 1.0, 1.0, 1.0, 1.0, 1.0, 1.0, 1.0, 1.0, 1.0, 1.0, 1.0, 1.0, 1.0, 1.0, 1.0, 1.0, 1.0, 1.0, 0.9045, 1.0, 0.9045, 1.0, 0.9045, 1.0, 0.9045, 1.0, 0.7136, 1.0, 0.7136, 1.0, 1.0, 1.0, 1.0, 1.0, 1.0, 1.0, 1.0, 1.0, 1.0, 1.0, 1.0, 1.0, 1.0, 1.0, 1.0, 1.0, 1.0, 1.0, 1.0, 1.0, 1.0, 1.0, 1.0, 0.09548, 0.09548, 0.09548, 0.09548, 0.04253, 0.04253, 0.04253, 0.04253, 0.04253, 0.04253, 0.04253, 0.04253, 0.05706, 0.05706, 0.05706, 0.05706, 0.05706, 0.05706, 0.05706, 0.05706, 0.1281, 0.1281, 0.1281, 0.1281, 0.0, 0.0, 0.0, 0.0, 0.0, 0.0, 0.0, 0.0, 0.0, 0.0, 0.0, 0.0, 0.0717, 0.0, 0.0717, 0.0, 0.0717, 0.0, 0.0717, 0.0, 0.1432, 0.0, 0.1432, 0.0, 1.0, 1.0, 1.0, 1.0, 1.0, 1.0, 1.0, 1.0, 1.0, 1.0, 1.0, 1.0, 0.9575, 0.9575, 0.9575, 0.9575, 0.9575, 0.9575, 0.9575, 0.9575, 0.9045, 0.9045, 0.9045, 0.9045, 0.0, 0.0, 0.0, 0.0, 0.0, 0.0, 0.0, 0.0, 0.0, 0.0, 0.0, 0.0, 0.0717, 0.0, 0.0717, 0.0, 0.0717, 0.0, 0.0717, 0.0, 0.1432, 0.0, 0.1432, 0.0, 0.0, 0.7136, 0.0, 0.2864, 0.0, 0.2864, 0.0, 0.7136])
me_plane.use_remesh_fix_poles = True
me_plane.use_remesh_preserve_attributes = False
me_plane.update()

# ---- objects
ob_plane = bpy.data.objects.new('Plane', me_plane)

# ---- transforms, parenting, visibility, modifiers, constraints
ob_plane.location = (0.0, 0.0, 0.0)

# ---- collection membership
col_collection.objects.link(ob_plane)

# ---- scene / render settings (as saved in the file)
scene.frame_start = 1; scene.frame_end = 250; scene.frame_set(1)
scene.render.engine = 'BLENDER_EEVEE_NEXT'
scene.cycles.sampling_pattern = 'TABULATED_SOBOL'
scene.cycles.use_light_tree = False
scene.view_settings.view_transform = 'Filmic'
bpy.context.view_layer.update()

# ---- added for rendering (the .blend has no active camera and no usable light): camera, sun
cam_auto = bpy.data.cameras.new('AutoCamera')
cam_auto.lens = 50.0
cam_auto.sensor_width = 36.0
cam_auto.clip_end = 1000.0
ob_auto_camera = bpy.data.objects.new('AutoCamera', cam_auto)
scene.collection.objects.link(ob_auto_camera)
ob_auto_camera.location = (17.0616, -13.5739, 13.0493)
ob_auto_camera.rotation_euler = (1.09748, -7.21219e-08, 0.694738)
scene.camera = ob_auto_camera
light_auto_sun = bpy.data.lights.new('AutoSun', 'SUN')
light_auto_sun.energy = 3.0
light_auto_sun.angle = 0.0523599
ob_auto_sun = bpy.data.objects.new('AutoSun', light_auto_sun)
scene.collection.objects.link(ob_auto_sun)
ob_auto_sun.rotation_euler = (0.872665, 0.174533, 0.523599)
bpy.context.view_layer.update()
